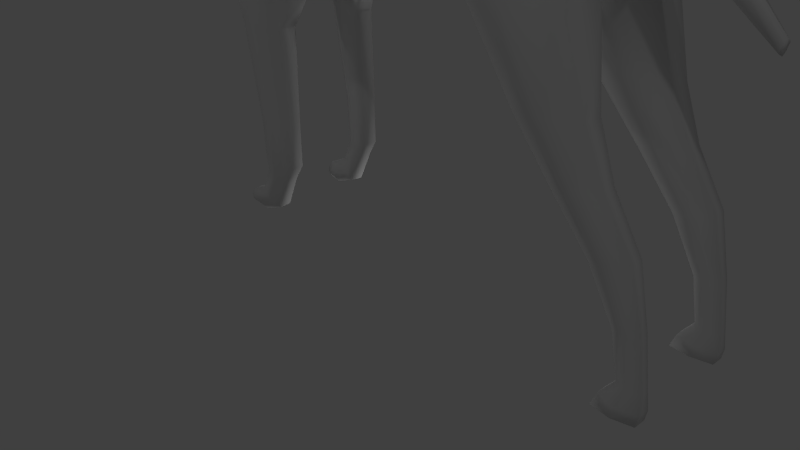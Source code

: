 # Source: dog.blend  (saved by Blender 2.70.0; exported with 4.5.12 LTS)
import bpy
from mathutils import Matrix  # noqa: F401  (used for matrix-valued properties, if any)

bpy.ops.wm.read_factory_settings(use_empty=True)
scene = bpy.context.scene
scene.name = 'Scene'

# ---- collections
col_collection_1 = bpy.data.collections.new('Collection 1'); scene.collection.children.link(col_collection_1)

# ---- materials (node trees are filled in below, after node groups)
mat_material = bpy.data.materials.new('Material')
mat_material.alpha_threshold = 0.0
mat_material.use_transparent_shadow = False
mat_material.roughness = 0.5
mat_material.specular_intensity = 0.0
mat_material.line_color = (0.0, 0.0, 0.0, 1.0)

# ---- material node trees

# ---- world
world_world = bpy.data.worlds.new('World'); scene.world = world_world
world_world.color = (0.05088, 0.05088, 0.05088)
world_world.use_sun_shadow = False
world_world.sun_shadow_jitter_overblur = 0.0
world_world.cycles.sampling_method = 'MANUAL'
world_world.cycles.sample_map_resolution = 256

# ---- cameras
cam_camera = bpy.data.cameras.new('Camera')
cam_camera.clip_end = 100.0
cam_camera.lens = 35.0
cam_camera.sensor_width = 32.0
cam_camera.sensor_height = 18.0
cam_camera.ortho_scale = 7.314
cam_camera.dof.focus_distance = 0.0
cam_camera.dof.aperture_fstop = 128.0

# ---- lights
light_lamp_003 = bpy.data.lights.new('Lamp.003', 'POINT')
light_lamp_003.transmission_factor = 0.0
light_lamp_003.cutoff_distance = 30.0
light_lamp_003.energy = 100.0
light_lamp_003.shadow_buffer_clip_start = 1.001
light_lamp_003.shadow_soft_size = 0.1
light_lamp_003.shadow_maximum_resolution = 0.006
light_lamp_003.use_absolute_resolution = True
light_lamp_003.cycles.use_multiple_importance_sampling = False
light_lamp_002 = bpy.data.lights.new('Lamp.002', 'POINT')
light_lamp_002.transmission_factor = 0.0
light_lamp_002.cutoff_distance = 30.0
light_lamp_002.energy = 100.0
light_lamp_002.shadow_buffer_clip_start = 1.001
light_lamp_002.shadow_soft_size = 0.1
light_lamp_002.shadow_maximum_resolution = 0.006
light_lamp_002.use_absolute_resolution = True
light_lamp_002.cycles.use_multiple_importance_sampling = False
light_lamp_001 = bpy.data.lights.new('Lamp.001', 'POINT')
light_lamp_001.transmission_factor = 0.0
light_lamp_001.cutoff_distance = 30.0
light_lamp_001.energy = 100.0
light_lamp_001.shadow_buffer_clip_start = 1.001
light_lamp_001.shadow_soft_size = 0.1
light_lamp_001.shadow_maximum_resolution = 0.006
light_lamp_001.use_absolute_resolution = True
light_lamp_001.cycles.use_multiple_importance_sampling = False
light_lamp = bpy.data.lights.new('Lamp', 'POINT')
light_lamp.transmission_factor = 0.0
light_lamp.cutoff_distance = 30.0
light_lamp.energy = 100.0
light_lamp.shadow_buffer_clip_start = 1.001
light_lamp.shadow_soft_size = 0.1
light_lamp.shadow_maximum_resolution = 0.006
light_lamp.use_absolute_resolution = True
light_lamp.cycles.use_multiple_importance_sampling = False

# ---- meshes
me_cube_001 = bpy.data.meshes.new('Cube.001')
me_cube_001.from_pydata([(-0.7759, -0.411, -0.9234), (0.4376, -0.399, -0.6373), (-0.6867, -0.4029, 0.9396), (0.584, -0.3666, 0.989), (-2.512, -0.4898, -1.004), (-1.763, -0.4373, 1.363), (-2.842, -0.3249, -0.1395), (-1.935, -0.3711, 1.589), (0.958, -0.4386, -0.7283), (0.9577, -0.3617, 0.9798), (2.335, -0.4128, -0.5593), (1.891, -0.3209, 0.6986), (-3.081, -0.2866, 1.323), (-2.12, -0.2137, 2.3), (-3.353, -0.2157, 1.59), (-2.346, -0.1818, 2.81), (-4.146, -0.1228, 1.915), (-2.964, -0.118, 3.252), (-0.7424, -0.6739, 0.3258), (0.5215, -0.6612, 0.4854), (-2.133, -0.7234, 0.4699), (-2.351, -0.529, 0.831), (0.9269, -0.7081, 0.4796), (2.219, -0.5704, 0.3002), (-2.553, -0.3698, 1.853), (-2.77, -0.4375, 2.238), (-3.492, -0.2355, 2.721), (-1.498, -0.4321, -1.121), (-1.192, -0.4642, 1.072), (-1.354, -0.761, 0.3274), (-3.957, -0.1578, 1.674), (-2.794, -0.2508, 3.197), (-3.268, -0.3975, 2.558), (1.128, -0.7533, -0.7452), (2.316, -0.8638, -0.746), (1.054, -0.8085, 0.2216), (2.196, -0.7917, 0.07265), (2.243, -0.602, -2.276), (2.766, -0.602, -2.129), (2.243, -0.7713, -2.276), (2.766, -0.7713, -2.129), (2.537, -0.8065, -1.579), (1.775, -0.781, -1.673), (2.537, -0.5571, -1.579), (1.758, -0.5585, -1.673), (2.675, -0.6155, -2.817), (3.111, -0.6155, -2.685), (2.675, -0.7579, -2.817), (3.111, -0.7579, -2.685), (3.064, -0.6384, -3.904), (3.345, -0.6384, -3.927), (3.064, -0.7349, -3.904), (3.345, -0.7349, -3.927), (3.265, -0.6361, -3.35), (3.265, -0.7372, -3.35), (2.974, -0.7372, -3.395), (2.974, -0.6361, -3.395), (2.903, -0.6155, -4.106), (3.359, -0.6155, -4.129), (2.903, -0.761, -4.106), (3.359, -0.761, -4.129), (2.842, -0.612, -4.265), (3.334, -0.612, -4.257), (2.842, -0.7651, -4.265), (3.334, -0.7651, -4.257), (-2.366, -0.8584, -1.051), (-2.086, -0.8641, 0.2291), (-1.673, -0.745, -1.121), (-1.518, -0.8455, 0.1093), (-2.33, -0.5615, -1.549), (-1.77, -0.4673, -1.564), (-2.293, -0.8158, -1.547), (-1.777, -0.7136, -1.562), (-2.152, -0.5815, -2.733), (-1.756, -0.5026, -2.755), (-2.136, -0.7791, -2.732), (-1.74, -0.7002, -2.754), (-2.135, -0.5872, -3.186), (-1.752, -0.508, -3.294), (-2.119, -0.7774, -3.188), (-1.737, -0.6982, -3.296), (-2.143, -0.5955, -3.373), (-1.859, -0.5331, -3.493), (-2.131, -0.7492, -3.376), (-1.847, -0.6869, -3.496), (-2.273, -0.5949, -3.664), (-2.05, -0.5297, -3.9), (-2.262, -0.7526, -3.672), (-2.04, -0.6874, -3.907), (-2.55, -0.6, -3.783), (-2.361, -0.5411, -4.013), (-2.542, -0.7413, -3.791), (-2.352, -0.6824, -4.021), (-2.665, -0.6177, -3.918), (-2.593, -0.5954, -4.005), (-2.661, -0.687, -3.922), (-2.59, -0.6647, -4.008), (1.681, -0.3039, -0.8175), (1.442, -0.3568, 0.8376), (1.579, -0.7335, 0.4334), (1.702, -0.932, -0.7456), (1.626, -0.8317, 0.1484), (2.504, -0.5275, -2.202), (2.504, -0.8297, -2.202), (2.147, -0.8743, -1.626), (2.147, -0.444, -1.626), (2.893, -0.5526, -2.751), (2.893, -0.8142, -2.751), (3.204, -0.5866, -3.916), (3.204, -0.7834, -3.916), (3.119, -0.7841, -3.372), (3.119, -0.5827, -3.372), (3.131, -0.5523, -4.118), (3.131, -0.8302, -4.118), (3.086, -0.5837, -4.269), (3.086, -0.802, -4.269), (-2.04, -0.33, -1.199), (-1.744, -0.8161, 0.4596), (-1.492, -0.454, 1.219), (-2.021, -0.8974, -1.086), (-1.8, -0.9077, 0.1829), (-2.053, -0.399, -1.557), (-2.032, -0.8514, -1.554), (-1.956, -0.4607, -2.745), (-1.935, -0.8159, -2.743), (-1.946, -0.4798, -3.24), (-1.925, -0.8153, -3.243), (-2.003, -0.5106, -3.433), (-1.987, -0.776, -3.437), (-2.163, -0.505, -3.78), (-2.149, -0.7784, -3.791), (-2.457, -0.5132, -3.897), (-2.445, -0.7702, -3.907), (-2.637, -0.5911, -3.965), (-2.633, -0.6923, -3.968), (-0.7075, -0.6485, 0.7213), (-1.901, -0.6812, 1.048), (-2.087, -0.5625, 1.31), (-2.279, -0.3648, 2.138), (-2.492, -0.4375, 2.613), (-3.083, -0.1903, 3.123), (0.5619, -0.6175, 0.8138), (0.9467, -0.6203, 0.8135), (2.029, -0.4713, 0.5659), (-1.247, -0.72, 0.8158), (-2.958, -0.4339, 2.996), (1.492, -0.6146, 0.692), (-1.588, -0.7188, 0.9303), (0.4794, -0.5776, 0.002518), (0.836, -0.6214, 0.01568), (2.374, -0.5038, -0.09847), (-0.7571, -0.5905, -0.2159), (-2.359, -0.6464, -0.137), (-2.574, -0.4538, 0.3911), (-2.788, -0.3538, 1.619), (-2.957, -0.3837, 1.987), (-3.683, -0.1923, 2.385), (-1.352, -0.6455, -0.2909), (-3.524, -0.3061, 2.218), (1.029, -0.7852, -0.1155), (2.259, -0.8367, -0.2153), (-2.209, -0.8686, -0.2701), (-1.57, -0.8074, -0.3787), (1.633, -0.8882, -0.1874), (-1.892, -0.9136, -0.3393), (-2.555, -0.2238, 2.967), (-3.692, -0.2377, 1.537), (-3.019, -0.4284, 2.39), (-2.724, -0.4397, 2.755), (-3.241, -0.3635, 2.102), (-3.113, -0.2909, 3.573), (-3.044, -0.3647, 3.569), (-3.136, -0.3109, 3.546), (-3.095, -0.4193, 3.511), (2.203, -0.2041, 0.5659), (2.282, -0.2412, 0.2746), (2.504, -0.1023, 0.4271), (2.421, -0.1253, 0.1369), (3.099, -0.1023, -0.1401), (3.036, -0.1195, -0.3571), (3.724, -0.05682, -0.8388), (3.701, -0.06313, -0.9186), (-0.7759, 0.411, -0.9234), (0.4376, 0.399, -0.6373), (-0.6867, 0.4029, 0.9396), (0.584, 0.3666, 0.989), (-2.512, 0.4898, -1.004), (-1.763, 0.4373, 1.363), (-2.842, 0.3249, -0.1395), (-1.935, 0.3711, 1.589), (0.958, 0.4386, -0.7283), (0.9577, 0.3617, 0.9798), (2.335, 0.4128, -0.5593), (1.891, 0.3209, 0.6986), (-3.081, 0.2866, 1.323), (-2.12, 0.2137, 2.3), (-3.353, 0.2157, 1.59), (-2.346, 0.1818, 2.81), (-4.176, 0.1228, 1.921), (-2.964, 0.118, 3.252), (-0.6322, 0.0, 1.009), (-0.7303, 0.0, -1.007), (0.5264, 0.0, 1.031), (0.5812, 0.0, -0.7829), (-1.73, 0.0, 1.428), (-2.529, 0.0, -1.01), (-1.912, 0.0, 1.663), (-2.871, 0.0, -0.1747), (0.9779, 0.0, 1.014), (0.8385, 0.0, -0.9199), (1.904, 0.0, 0.707), (2.265, 0.0, -0.5478), (-2.103, 0.0, 2.301), (-3.124, 0.0, 1.213), (-2.346, 0.0, 2.81), (-3.353, 0.0, 1.59), (-2.944, 0.0, 3.2), (-4.218, 5.433e-13, 1.945), (-0.7424, 0.6739, 0.3258), (0.5215, 0.6612, 0.4854), (-2.133, 0.7234, 0.4699), (-2.351, 0.529, 0.831), (0.9269, 0.7081, 0.4796), (2.219, 0.5704, 0.3002), (-2.553, 0.3698, 1.853), (-2.77, 0.4375, 2.238), (-3.492, 0.2355, 2.721), (2.302, 0.0, 0.1957), (-3.557, 0.0, 2.749), (-1.498, 0.4321, -1.121), (-1.192, 0.4642, 1.072), (-1.473, 0.0, -1.141), (-1.183, 0.0, 1.131), (-1.354, 0.761, 0.3274), (-3.957, 0.1616, 1.674), (-2.794, 0.2508, 3.197), (-3.988, 2.226e-12, 1.674), (-2.73, 0.0, 3.175), (-3.268, 0.3975, 2.558), (1.128, 0.7533, -0.7452), (2.316, 0.8638, -0.746), (1.054, 0.8085, 0.2216), (2.196, 0.7917, 0.07265), (2.243, 0.602, -2.276), (2.766, 0.602, -2.129), (2.243, 0.7713, -2.276), (2.766, 0.7713, -2.129), (2.537, 0.8065, -1.579), (1.775, 0.781, -1.673), (2.537, 0.5571, -1.579), (1.758, 0.5585, -1.673), (2.675, 0.6155, -2.817), (3.111, 0.6155, -2.685), (2.675, 0.7579, -2.817), (3.111, 0.7579, -2.685), (3.064, 0.6384, -3.904), (3.345, 0.6384, -3.927), (3.064, 0.7349, -3.904), (3.345, 0.7349, -3.927), (3.265, 0.6361, -3.35), (3.265, 0.7372, -3.35), (2.974, 0.7372, -3.395), (2.974, 0.6361, -3.395), (2.903, 0.6155, -4.106), (3.359, 0.6155, -4.129), (2.903, 0.761, -4.106), (3.359, 0.761, -4.129), (2.842, 0.612, -4.265), (3.334, 0.612, -4.257), (2.842, 0.7651, -4.265), (3.334, 0.7651, -4.257), (-2.366, 0.8584, -1.051), (-2.086, 0.8641, 0.2291), (-1.673, 0.745, -1.121), (-1.518, 0.8455, 0.1093), (-2.33, 0.5615, -1.549), (-1.77, 0.4673, -1.564), (-2.293, 0.8158, -1.547), (-1.777, 0.7136, -1.562), (-2.152, 0.5815, -2.733), (-1.756, 0.5026, -2.755), (-2.136, 0.7791, -2.732), (-1.74, 0.7002, -2.754), (-2.135, 0.5872, -3.186), (-1.752, 0.508, -3.294), (-2.119, 0.7774, -3.188), (-1.737, 0.6982, -3.296), (-2.143, 0.5955, -3.373), (-1.859, 0.5331, -3.493), (-2.131, 0.7492, -3.376), (-1.847, 0.6869, -3.496), (-2.273, 0.5949, -3.664), (-2.05, 0.5297, -3.9), (-2.262, 0.7526, -3.672), (-2.04, 0.6874, -3.907), (-2.55, 0.6, -3.783), (-2.361, 0.5411, -4.013), (-2.542, 0.7413, -3.791), (-2.352, 0.6824, -4.021), (-2.665, 0.6177, -3.918), (-2.593, 0.5954, -4.005), (-2.661, 0.687, -3.922), (-2.59, 0.6647, -4.008), (1.681, 0.3039, -0.8175), (1.442, 0.3568, 0.8376), (1.437, 0.0, 0.876), (1.579, 0.7335, 0.4334), (1.702, 0.932, -0.7456), (1.626, 0.8317, 0.1484), (2.504, 0.5275, -2.202), (2.504, 0.8297, -2.202), (2.147, 0.8743, -1.626), (2.147, 0.444, -1.626), (1.588, 0.0, -0.7333), (2.893, 0.5526, -2.751), (2.893, 0.8142, -2.751), (3.204, 0.5866, -3.916), (3.204, 0.7834, -3.916), (3.119, 0.7841, -3.372), (3.119, 0.5827, -3.372), (3.131, 0.5523, -4.118), (3.131, 0.8302, -4.118), (3.086, 0.5837, -4.269), (3.086, 0.802, -4.269), (-2.04, 0.33, -1.199), (-2.045, 0.0, -1.165), (-1.476, 0.0, 1.282), (-1.744, 0.8161, 0.4596), (-1.492, 0.454, 1.219), (-2.021, 0.8974, -1.086), (-1.8, 0.9077, 0.1829), (-2.053, 0.399, -1.557), (-2.032, 0.8514, -1.554), (-1.956, 0.4607, -2.745), (-1.935, 0.8159, -2.743), (-1.946, 0.4798, -3.24), (-1.925, 0.8153, -3.243), (-2.003, 0.5106, -3.433), (-1.987, 0.776, -3.437), (-2.163, 0.505, -3.78), (-2.149, 0.7784, -3.791), (-2.457, 0.5132, -3.897), (-2.445, 0.7702, -3.907), (-2.637, 0.5911, -3.965), (-2.633, 0.6923, -3.968), (-0.7075, 0.6485, 0.7213), (-1.901, 0.6812, 1.048), (-2.087, 0.5625, 1.31), (-2.279, 0.3648, 2.138), (-2.492, 0.4375, 2.613), (-3.083, 0.1903, 3.123), (0.5619, 0.6175, 0.8138), (0.9467, 0.6203, 0.8135), (2.029, 0.4713, 0.5659), (2.229, 0.0, 0.5669), (-3.112, 0.0, 3.091), (-1.247, 0.72, 0.8158), (-2.958, 0.4339, 2.996), (1.492, 0.6146, 0.692), (-1.588, 0.7188, 0.9303), (0.4794, 0.5776, 0.002518), (0.836, 0.6214, 0.01568), (2.374, 0.5038, -0.09847), (2.393, 0.0, -0.07806), (-3.717, 0.0, 2.415), (-0.7571, 0.5905, -0.2159), (-2.359, 0.6464, -0.137), (-2.574, 0.4538, 0.3911), (-2.788, 0.3538, 1.619), (-2.957, 0.3837, 1.987), (-3.683, 0.1923, 2.391), (-1.352, 0.6455, -0.2909), (-3.524, 0.3098, 2.218), (1.029, 0.7852, -0.1155), (2.259, 0.8367, -0.2153), (-2.209, 0.8686, -0.2701), (-1.57, 0.8074, -0.3787), (1.633, 0.8882, -0.1874), (-1.892, 0.9136, -0.3393), (-2.555, 0.2238, 2.967), (-3.692, 0.2377, 1.537), (-3.692, 0.0, 1.537), (-2.532, 0.0, 3.008), (-3.006, 0.4267, 2.403), (-2.724, 0.4397, 2.755), (-3.241, 0.3635, 2.102), (-3.113, 0.2909, 3.573), (-3.044, 0.3647, 3.569), (-3.136, 0.3109, 3.546), (-3.095, 0.4193, 3.511), (2.203, 0.2041, 0.5659), (2.282, 0.2412, 0.2746), (2.433, 0.0, 0.1014), (2.516, 0.0, 0.46), (2.504, 0.1023, 0.4271), (2.421, 0.1253, 0.1369), (3.045, 0.0, -0.398), (3.107, 0.0, -0.1212), (3.099, 0.1023, -0.1401), (3.036, 0.1195, -0.3571), (3.705, 0.0, -0.9503), (3.727, 0.0, -0.8052), (3.724, 0.05682, -0.8388), (3.701, 0.06313, -0.9186)], [], [(325, 116, 4, 205), (148, 151, 0, 1), (205, 4, 6, 207), (147, 118, 5, 136), (207, 6, 12, 213), (136, 5, 7, 137), (148, 1, 8, 149), (202, 3, 9, 208), (363, 150, 10, 211), (99, 22, 35, 101), (305, 98, 11, 210), (213, 12, 14, 215), (137, 7, 13, 138), (236, 30, 16, 217), (138, 13, 15, 139), (140, 145, 173, 172), (1, 203, 209, 8), (0, 201, 203, 1), (3, 202, 200, 2), (118, 326, 204, 5), (5, 204, 206, 7), (104, 42, 39, 103), (7, 206, 212, 13), (13, 212, 214, 15), (156, 364, 217, 16), (31, 237, 216, 17), (141, 135, 18, 19), (157, 29, 68, 162), (152, 20, 21, 153), (141, 19, 22, 142), (174, 143, 23, 175), (146, 99, 23, 143), (153, 21, 24, 154), (154, 24, 25, 155), (158, 32, 26, 156), (140, 355, 228, 26), (201, 0, 27, 231), (135, 2, 28, 144), (2, 200, 232, 28), (151, 18, 29, 157), (381, 166, 30, 236), (168, 165, 31, 145), (165, 382, 237, 31), (169, 167, 32, 158), (163, 100, 34, 160), (10, 34, 41, 43), (150, 23, 36, 160), (149, 8, 33, 159), (38, 40, 48, 46), (97, 10, 43, 105), (100, 33, 42, 104), (33, 8, 44, 42), (105, 43, 38, 102), (97, 8, 209, 313), (42, 44, 37, 39), (43, 41, 40, 38), (53, 54, 52, 50), (39, 37, 45, 47), (103, 39, 47, 107), (102, 38, 46, 106), (50, 52, 60, 58), (55, 56, 49, 51), (110, 55, 51, 109), (111, 53, 50, 108), (46, 48, 54, 53), (47, 45, 56, 55), (107, 47, 55, 110), (106, 46, 53, 111), (58, 60, 64, 62), (51, 49, 57, 59), (109, 51, 59, 113), (108, 50, 58, 112), (114, 62, 64, 115), (59, 57, 61, 63), (113, 59, 63, 115), (112, 58, 62, 114), (164, 120, 66, 161), (117, 20, 66, 120), (152, 4, 65, 161), (65, 4, 69, 71), (71, 69, 73, 75), (27, 67, 72, 70), (119, 65, 71, 122), (116, 27, 70, 121), (75, 73, 77, 79), (70, 72, 76, 74), (122, 71, 75, 124), (121, 70, 74, 123), (79, 77, 81, 83), (74, 76, 80, 78), (124, 75, 79, 126), (123, 74, 78, 125), (83, 81, 85, 87), (78, 80, 84, 82), (126, 79, 83, 128), (125, 78, 82, 127), (87, 85, 89, 91), (82, 84, 88, 86), (128, 83, 87, 130), (127, 82, 86, 129), (91, 89, 93, 95), (86, 88, 92, 90), (130, 87, 91, 132), (129, 86, 90, 131), (133, 94, 96, 134), (90, 92, 96, 94), (132, 91, 95, 134), (131, 90, 94, 133), (23, 99, 101, 36), (208, 9, 98, 305), (41, 104, 103, 40), (142, 22, 99, 146), (159, 33, 100, 163), (8, 97, 105, 44), (34, 100, 104, 41), (44, 105, 102, 37), (10, 97, 313, 211), (40, 103, 107, 48), (37, 102, 106, 45), (54, 110, 109, 52), (56, 111, 108, 49), (48, 107, 110, 54), (45, 106, 111, 56), (52, 109, 113, 60), (49, 108, 112, 57), (61, 114, 115, 63), (60, 113, 115, 64), (57, 112, 114, 61), (231, 27, 116, 325), (144, 28, 118, 147), (28, 232, 326, 118), (162, 68, 120, 164), (29, 117, 120, 68), (67, 119, 122, 72), (4, 116, 121, 69), (72, 122, 124, 76), (69, 121, 123, 73), (76, 124, 126, 80), (73, 123, 125, 77), (80, 126, 128, 84), (77, 125, 127, 81), (84, 128, 130, 88), (81, 127, 129, 85), (88, 130, 132, 92), (85, 129, 131, 89), (93, 133, 134, 95), (92, 132, 134, 96), (89, 131, 133, 93), (117, 147, 136, 20), (20, 136, 137, 21), (21, 137, 138, 24), (24, 138, 139, 25), (32, 145, 140, 26), (3, 2, 135, 141), (3, 141, 142, 9), (210, 11, 143, 174, 354), (98, 146, 143, 11), (17, 216, 355, 140), (18, 135, 144, 29), (167, 168, 145, 32), (9, 142, 146, 98), (29, 144, 147, 117), (19, 18, 151, 148), (19, 148, 149, 22), (227, 175, 23, 150, 363), (26, 228, 364, 156), (27, 157, 162, 67), (4, 152, 153, 6), (6, 153, 154, 12), (12, 154, 155, 14), (30, 158, 156, 16), (0, 151, 157, 27), (166, 169, 158, 30), (101, 163, 160, 36), (10, 150, 160, 34), (22, 149, 159, 35), (119, 164, 161, 65), (20, 152, 161, 66), (35, 159, 163, 101), (67, 162, 164, 119), (215, 14, 166, 381), (139, 15, 165, 168), (15, 214, 382, 165), (155, 25, 167, 169), (25, 139, 168, 167), (14, 155, 169, 166), (173, 171, 170, 172), (145, 31, 171, 173), (31, 17, 170, 171), (17, 140, 172, 170), (174, 175, 177, 176), (176, 177, 179, 178), (354, 174, 176, 393), (175, 227, 392, 177), (178, 179, 181, 180), (393, 176, 178, 397), (177, 392, 396, 179), (401, 180, 181, 400), (397, 178, 180, 401), (179, 396, 400, 181), (325, 205, 186, 324), (360, 183, 182, 365), (205, 207, 188, 186), (359, 346, 187, 328), (207, 213, 194, 188), (346, 347, 189, 187), (360, 361, 190, 183), (202, 208, 191, 185), (363, 211, 192, 362), (306, 308, 241, 222), (305, 210, 193, 304), (213, 215, 196, 194), (347, 348, 195, 189), (236, 217, 198, 234), (348, 349, 197, 195), (350, 388, 389, 357), (183, 190, 209, 203), (182, 183, 203, 201), (185, 184, 200, 202), (328, 187, 204, 326), (187, 189, 206, 204), (311, 310, 245, 248), (189, 195, 212, 206), (195, 197, 214, 212), (370, 198, 217, 364), (235, 199, 216, 237), (351, 219, 218, 345), (371, 376, 274, 233), (366, 367, 221, 220), (351, 352, 222, 219), (390, 391, 223, 353), (358, 353, 223, 306), (367, 368, 224, 221), (368, 369, 225, 224), (372, 370, 226, 238), (350, 226, 228, 355), (201, 231, 229, 182), (345, 356, 230, 184), (184, 230, 232, 200), (365, 371, 233, 218), (381, 236, 234, 380), (384, 357, 235, 379), (379, 235, 237, 382), (385, 372, 238, 383), (377, 374, 240, 307), (192, 249, 247, 240), (362, 374, 242, 223), (361, 373, 239, 190), (244, 252, 254, 246), (303, 312, 249, 192), (307, 311, 248, 239), (239, 248, 250, 190), (312, 309, 244, 249), (303, 313, 209, 190), (248, 245, 243, 250), (249, 244, 246, 247), (259, 256, 258, 260), (245, 253, 251, 243), (310, 315, 253, 245), (309, 314, 252, 244), (256, 264, 266, 258), (261, 257, 255, 262), (318, 317, 257, 261), (319, 316, 256, 259), (252, 259, 260, 254), (253, 261, 262, 251), (315, 318, 261, 253), (314, 319, 259, 252), (264, 268, 270, 266), (257, 265, 263, 255), (317, 321, 265, 257), (316, 320, 264, 256), (322, 323, 270, 268), (265, 269, 267, 263), (321, 323, 269, 265), (320, 322, 268, 264), (378, 375, 272, 330), (327, 330, 272, 220), (366, 375, 271, 186), (271, 277, 275, 186), (277, 281, 279, 275), (229, 276, 278, 273), (329, 332, 277, 271), (324, 331, 276, 229), (281, 285, 283, 279), (276, 280, 282, 278), (332, 334, 281, 277), (331, 333, 280, 276), (285, 289, 287, 283), (280, 284, 286, 282), (334, 336, 285, 281), (333, 335, 284, 280), (289, 293, 291, 287), (284, 288, 290, 286), (336, 338, 289, 285), (335, 337, 288, 284), (293, 297, 295, 291), (288, 292, 294, 290), (338, 340, 293, 289), (337, 339, 292, 288), (297, 301, 299, 295), (292, 296, 298, 294), (340, 342, 297, 293), (339, 341, 296, 292), (343, 344, 302, 300), (296, 300, 302, 298), (342, 344, 301, 297), (341, 343, 300, 296), (223, 242, 308, 306), (208, 305, 304, 191), (247, 246, 310, 311), (352, 358, 306, 222), (373, 377, 307, 239), (190, 250, 312, 303), (240, 247, 311, 307), (250, 243, 309, 312), (192, 211, 313, 303), (246, 254, 315, 310), (243, 251, 314, 309), (260, 258, 317, 318), (262, 255, 316, 319), (254, 260, 318, 315), (251, 262, 319, 314), (258, 266, 321, 317), (255, 263, 320, 316), (267, 269, 323, 322), (266, 270, 323, 321), (263, 267, 322, 320), (231, 325, 324, 229), (356, 359, 328, 230), (230, 328, 326, 232), (376, 378, 330, 274), (233, 274, 330, 327), (273, 278, 332, 329), (186, 275, 331, 324), (278, 282, 334, 332), (275, 279, 333, 331), (282, 286, 336, 334), (279, 283, 335, 333), (286, 290, 338, 336), (283, 287, 337, 335), (290, 294, 340, 338), (287, 291, 339, 337), (294, 298, 342, 340), (291, 295, 341, 339), (299, 301, 344, 343), (298, 302, 344, 342), (295, 299, 343, 341), (327, 220, 346, 359), (220, 221, 347, 346), (221, 224, 348, 347), (224, 225, 349, 348), (238, 226, 350, 357), (185, 351, 345, 184), (185, 191, 352, 351), (210, 354, 390, 353, 193), (304, 193, 353, 358), (199, 350, 355, 216), (218, 233, 356, 345), (383, 238, 357, 384), (191, 304, 358, 352), (233, 327, 359, 356), (219, 360, 365, 218), (219, 222, 361, 360), (227, 363, 362, 223, 391), (226, 370, 364, 228), (229, 273, 376, 371), (186, 188, 367, 366), (188, 194, 368, 367), (194, 196, 369, 368), (234, 198, 370, 372), (182, 229, 371, 365), (380, 234, 372, 385), (308, 242, 374, 377), (192, 240, 374, 362), (222, 241, 373, 361), (329, 271, 375, 378), (220, 272, 375, 366), (241, 308, 377, 373), (273, 329, 378, 376), (215, 381, 380, 196), (349, 384, 379, 197), (197, 379, 382, 214), (369, 385, 383, 225), (225, 383, 384, 349), (196, 380, 385, 369), (389, 388, 386, 387), (357, 389, 387, 235), (235, 387, 386, 199), (199, 386, 388, 350), (390, 394, 395, 391), (394, 398, 399, 395), (354, 393, 394, 390), (391, 395, 392, 227), (398, 402, 403, 399), (393, 397, 398, 394), (395, 399, 396, 392), (401, 400, 403, 402), (397, 401, 402, 398), (399, 403, 400, 396)])
me_cube_001.polygons.foreach_set('use_smooth', [True] * 400)
_uv = me_cube_001.uv_layers.new(name='UVMap')
_uv.uv.foreach_set('vector', [0.4927, 0.5373, 0.4469, 0.5187, 0.4805, 0.4476, 0.5287, 0.483, 0.37, 0.2165, 0.5286, 0.2609, 0.5217, 0.3548, 0.3631, 0.3056, 0.01922, 0.5019, 0.08028, 0.4974, 0.06669, 0.615, 0.02682, 0.6164, 0.6545, 0.1299, 0.6485, 0.08022, 0.6853, 0.07012, 0.6948, 0.1209, 0.02682, 0.6164, 0.06669, 0.615, 0.08197, 0.8139, 0.04459, 0.7978, 0.2334, 0.7258, 0.2657, 0.7688, 0.2547, 0.8067, 0.2192, 0.769, 0.37, 0.2165, 0.3631, 0.3056, 0.2934, 0.3001, 0.3255, 0.2075, 0.3827, 0.02612, 0.3724, 0.07194, 0.3267, 0.0682, 0.3256, 0.02328, 0.07572, 0.07852, 0.1018, 0.1377, 0.04346, 0.1535, 0.01943, 0.1055, 0.9055, 0.7218, 0.8371, 0.7658, 0.8363, 0.7284, 0.8917, 0.6868, 0.2646, 0.02543, 0.2656, 0.07085, 0.2073, 0.07146, 0.2014, 0.03159, 0.04459, 0.7978, 0.08197, 0.8139, 0.0633, 0.8626, 0.02976, 0.8503, 0.2192, 0.769, 0.2547, 0.8067, 0.2523, 0.9102, 0.2213, 0.8914, 0.8543, 0.8896, 0.8188, 0.8879, 0.8182, 0.835, 0.8522, 0.8301, 0.2213, 0.8914, 0.2523, 0.9102, 0.2417, 0.982, 0.2026, 0.9587, 0.3191, 0.9015, 0.3512, 0.8663, 0.3711, 0.9439, 0.3598, 0.9529, 0.3631, 0.3056, 0.3606, 0.362, 0.299, 0.3556, 0.2934, 0.3001, 0.5217, 0.3548, 0.5009, 0.4053, 0.3606, 0.362, 0.3631, 0.3056, 0.3724, 0.07194, 0.3827, 0.02612, 0.5301, 0.03806, 0.5374, 0.0917, 0.6485, 0.08022, 0.6391, 0.02389, 0.6746, 0.01647, 0.6853, 0.07012, 0.2657, 0.7688, 0.3154, 0.7967, 0.3004, 0.8314, 0.2547, 0.8067, 0.8363, 0.467, 0.7914, 0.4865, 0.8001, 0.3897, 0.8346, 0.3792, 0.2547, 0.8067, 0.3004, 0.8314, 0.2798, 0.9158, 0.2523, 0.9102, 0.2523, 0.9102, 0.2798, 0.9158, 0.2646, 0.9869, 0.2417, 0.982, 0.7083, 0.8399, 0.7303, 0.7972, 0.8241, 0.801, 0.8182, 0.835, 0.5306, 0.8768, 0.4978, 0.8574, 0.526, 0.829, 0.5318, 0.8348, 0.3715, 0.1105, 0.5373, 0.1361, 0.5352, 0.1892, 0.372, 0.1528, 0.4835, 0.6859, 0.5179, 0.755, 0.4847, 0.7438, 0.4494, 0.6956, 0.1364, 0.5954, 0.1863, 0.661, 0.1657, 0.7178, 0.1192, 0.6704, 0.3715, 0.1105, 0.372, 0.1528, 0.3204, 0.1478, 0.3245, 0.1051, 0.1631, 0.06301, 0.1879, 0.09463, 0.1551, 0.1224, 0.1318, 0.08616, 0.2569, 0.1067, 0.2387, 0.1389, 0.1551, 0.1224, 0.1879, 0.09463, 0.1192, 0.6704, 0.1657, 0.7178, 0.1749, 0.862, 0.1348, 0.84, 0.1348, 0.84, 0.1749, 0.862, 0.1594, 0.9188, 0.1283, 0.8933, 0.7035, 0.8913, 0.647, 0.8862, 0.6558, 0.8326, 0.7083, 0.8399, 0.555, 0.8443, 0.5454, 0.8168, 0.6443, 0.7748, 0.6562, 0.8156, 0.5009, 0.4053, 0.5217, 0.3548, 0.6124, 0.3861, 0.5912, 0.4366, 0.5373, 0.1361, 0.5374, 0.0917, 0.6071, 0.08983, 0.6103, 0.1366, 0.5374, 0.0917, 0.5301, 0.03806, 0.5993, 0.03156, 0.6071, 0.08983, 0.5286, 0.2609, 0.5352, 0.1892, 0.6139, 0.1992, 0.6038, 0.2773, 0.847, 0.9381, 0.8067, 0.9269, 0.8188, 0.8879, 0.8543, 0.8896, 0.5637, 0.9261, 0.5098, 0.9128, 0.5306, 0.8768, 0.5749, 0.8889, 0.5098, 0.9128, 0.4804, 0.8934, 0.4978, 0.8574, 0.5306, 0.8768, 0.6912, 0.9333, 0.6341, 0.9355, 0.647, 0.8862, 0.7035, 0.8913, 0.8716, 0.6505, 0.8465, 0.5884, 0.9109, 0.5519, 0.934, 0.6115, 0.9724, 0.5563, 0.9109, 0.5519, 0.8826, 0.4457, 0.9133, 0.4369, 0.9791, 0.616, 0.9712, 0.6704, 0.9435, 0.6441, 0.934, 0.6115, 0.7932, 0.7249, 0.745, 0.641, 0.7857, 0.6244, 0.8129, 0.6954, 0.8909, 0.3652, 0.8695, 0.3684, 0.8666, 0.2852, 0.8842, 0.2837, 0.68, 0.5723, 0.6066, 0.5179, 0.6866, 0.42, 0.7235, 0.4544, 0.8465, 0.5884, 0.7857, 0.6244, 0.7914, 0.4865, 0.8363, 0.467, 0.7857, 0.6244, 0.745, 0.641, 0.7631, 0.486, 0.7914, 0.4865, 0.7235, 0.4544, 0.6866, 0.42, 0.716, 0.3536, 0.7468, 0.3708, 0.68, 0.5723, 0.745, 0.641, 0.7066, 0.6789, 0.6588, 0.6089, 0.7914, 0.4865, 0.7631, 0.486, 0.7784, 0.3877, 0.8001, 0.3897, 0.9133, 0.4369, 0.8826, 0.4457, 0.8695, 0.3684, 0.8909, 0.3652, 0.872, 0.1975, 0.8581, 0.1977, 0.8655, 0.1158, 0.8782, 0.1182, 0.8001, 0.3897, 0.7784, 0.3877, 0.7877, 0.2947, 0.8071, 0.2963, 0.8346, 0.3792, 0.8001, 0.3897, 0.8071, 0.2963, 0.8377, 0.2906, 0.7468, 0.3708, 0.716, 0.3536, 0.7297, 0.2739, 0.7582, 0.284, 0.8782, 0.1182, 0.8655, 0.1158, 0.8698, 0.09102, 0.8865, 0.09486, 0.8133, 0.2003, 0.7983, 0.1995, 0.8025, 0.1122, 0.8187, 0.1132, 0.8358, 0.1989, 0.8133, 0.2003, 0.8187, 0.1132, 0.8438, 0.1148, 0.7762, 0.1948, 0.7551, 0.1906, 0.7569, 0.112, 0.7775, 0.1123, 0.8842, 0.2837, 0.8666, 0.2852, 0.8581, 0.1977, 0.872, 0.1975, 0.8071, 0.2963, 0.7877, 0.2947, 0.7983, 0.1995, 0.8133, 0.2003, 0.8377, 0.2906, 0.8071, 0.2963, 0.8133, 0.2003, 0.8358, 0.1989, 0.7582, 0.284, 0.7297, 0.2739, 0.7551, 0.1906, 0.7762, 0.1948, 0.8865, 0.09486, 0.8698, 0.09102, 0.8717, 0.07589, 0.8901, 0.07925, 0.8187, 0.1132, 0.8025, 0.1122, 0.8032, 0.07417, 0.8189, 0.07406, 0.8438, 0.1148, 0.8187, 0.1132, 0.8189, 0.07406, 0.8431, 0.08445, 0.7775, 0.1123, 0.7569, 0.112, 0.7525, 0.08888, 0.7794, 0.08371, 0.9493, 0.9553, 0.9794, 0.9587, 0.9794, 0.9773, 0.9493, 0.9817, 0.8189, 0.07406, 0.8032, 0.07417, 0.803, 0.05578, 0.8197, 0.05578, 0.8431, 0.08445, 0.8189, 0.07406, 0.8197, 0.05578, 0.8446, 0.06612, 0.7794, 0.08371, 0.7525, 0.08888, 0.7519, 0.07404, 0.7784, 0.06556, 0.4171, 0.7224, 0.4599, 0.7688, 0.4349, 0.7916, 0.3893, 0.7517, 0.4848, 0.7951, 0.444, 0.8244, 0.4349, 0.7916, 0.4599, 0.7688, 0.3749, 0.786, 0.2846, 0.7199, 0.3198, 0.684, 0.3893, 0.7517, 0.3198, 0.684, 0.2846, 0.7199, 0.2532, 0.6508, 0.2822, 0.63, 0.2822, 0.63, 0.2532, 0.6508, 0.1481, 0.5211, 0.1689, 0.503, 0.4254, 0.595, 0.3888, 0.6208, 0.3415, 0.5709, 0.3682, 0.54, 0.3516, 0.6536, 0.3198, 0.684, 0.2822, 0.63, 0.3093, 0.6034, 0.4469, 0.5187, 0.4254, 0.595, 0.3682, 0.54, 0.3912, 0.4978, 0.1689, 0.503, 0.1481, 0.5211, 0.1068, 0.4738, 0.1269, 0.4571, 0.3682, 0.54, 0.3415, 0.5709, 0.2057, 0.457, 0.222, 0.4355, 0.3093, 0.6034, 0.2822, 0.63, 0.1689, 0.503, 0.187, 0.4813, 0.3912, 0.4978, 0.3682, 0.54, 0.222, 0.4355, 0.2382, 0.4139, 0.1269, 0.4571, 0.1068, 0.4738, 0.09077, 0.4526, 0.1079, 0.4367, 0.222, 0.4355, 0.2057, 0.457, 0.157, 0.4165, 0.1695, 0.4013, 0.187, 0.4813, 0.1689, 0.503, 0.1269, 0.4571, 0.1419, 0.4367, 0.2382, 0.4139, 0.222, 0.4355, 0.1695, 0.4013, 0.1831, 0.3825, 0.1079, 0.4367, 0.09077, 0.4526, 0.05658, 0.4205, 0.07138, 0.4023, 0.1695, 0.4013, 0.157, 0.4165, 0.1364, 0.4011, 0.1486, 0.385, 0.1419, 0.4367, 0.1269, 0.4571, 0.1079, 0.4367, 0.1225, 0.4194, 0.1831, 0.3825, 0.1695, 0.4013, 0.1486, 0.385, 0.1606, 0.3684, 0.07138, 0.4023, 0.05658, 0.4205, 0.01974, 0.3953, 0.03184, 0.3782, 0.1486, 0.385, 0.1364, 0.4011, 0.09816, 0.3684, 0.107, 0.356, 0.1225, 0.4194, 0.1079, 0.4367, 0.07138, 0.4023, 0.08544, 0.3839, 0.1606, 0.3684, 0.1486, 0.385, 0.107, 0.356, 0.1183, 0.342, 0.885, 0.901, 0.8856, 0.8737, 0.9196, 0.8781, 0.9193, 0.8914, 0.107, 0.356, 0.09816, 0.3684, 0.0654, 0.3446, 0.07936, 0.3282, 0.08544, 0.3839, 0.07138, 0.4023, 0.03184, 0.3782, 0.04736, 0.3634, 0.1183, 0.342, 0.107, 0.356, 0.07936, 0.3282, 0.09122, 0.3091, 0.9304, 0.8756, 0.941, 0.8763, 0.9408, 0.8898, 0.9288, 0.8924, 0.9868, 0.8685, 0.9868, 0.8961, 0.9408, 0.8898, 0.941, 0.8763, 0.9425, 0.9293, 0.9113, 0.9258, 0.9193, 0.8914, 0.9288, 0.8924, 0.9423, 0.8394, 0.9717, 0.8423, 0.941, 0.8763, 0.9304, 0.8756, 0.9712, 0.6704, 0.9055, 0.7218, 0.8917, 0.6868, 0.9435, 0.6441, 0.3256, 0.02328, 0.3267, 0.0682, 0.2656, 0.07085, 0.2646, 0.02543, 0.8826, 0.4457, 0.8363, 0.467, 0.8346, 0.3792, 0.8695, 0.3684, 0.3245, 0.1051, 0.3204, 0.1478, 0.2387, 0.1389, 0.2569, 0.1067, 0.8129, 0.6954, 0.7857, 0.6244, 0.8465, 0.5884, 0.8716, 0.6505, 0.745, 0.641, 0.68, 0.5723, 0.7235, 0.4544, 0.7631, 0.486, 0.9109, 0.5519, 0.8465, 0.5884, 0.8363, 0.467, 0.8826, 0.4457, 0.7631, 0.486, 0.7235, 0.4544, 0.7468, 0.3708, 0.7784, 0.3877, 0.6066, 0.5179, 0.68, 0.5723, 0.6588, 0.6089, 0.5894, 0.5617, 0.8695, 0.3684, 0.8346, 0.3792, 0.8377, 0.2906, 0.8666, 0.2852, 0.7784, 0.3877, 0.7468, 0.3708, 0.7582, 0.284, 0.7877, 0.2947, 0.8581, 0.1977, 0.8358, 0.1989, 0.8438, 0.1148, 0.8655, 0.1158, 0.7983, 0.1995, 0.7762, 0.1948, 0.7775, 0.1123, 0.8025, 0.1122, 0.8666, 0.2852, 0.8377, 0.2906, 0.8358, 0.1989, 0.8581, 0.1977, 0.7877, 0.2947, 0.7582, 0.284, 0.7762, 0.1948, 0.7983, 0.1995, 0.8655, 0.1158, 0.8438, 0.1148, 0.8431, 0.08445, 0.8698, 0.09102, 0.8025, 0.1122, 0.7775, 0.1123, 0.7794, 0.08371, 0.8032, 0.07417, 0.9196, 0.9587, 0.9493, 0.9553, 0.9493, 0.9817, 0.9196, 0.9773, 0.8698, 0.09102, 0.8431, 0.08445, 0.8446, 0.06612, 0.8717, 0.07589, 0.8032, 0.07417, 0.7794, 0.08371, 0.7784, 0.06556, 0.803, 0.05578, 0.4757, 0.607, 0.4254, 0.595, 0.4469, 0.5187, 0.4927, 0.5373, 0.6103, 0.1366, 0.6071, 0.08983, 0.6485, 0.08022, 0.6545, 0.1299, 0.6071, 0.08983, 0.5993, 0.03156, 0.6391, 0.02389, 0.6485, 0.08022, 0.4494, 0.6956, 0.4847, 0.7438, 0.4599, 0.7688, 0.4171, 0.7224, 0.5179, 0.755, 0.4848, 0.7951, 0.4599, 0.7688, 0.4847, 0.7438, 0.3888, 0.6208, 0.3516, 0.6536, 0.3093, 0.6034, 0.3415, 0.5709, 0.4805, 0.4476, 0.4469, 0.5187, 0.3912, 0.4978, 0.4065, 0.4542, 0.3415, 0.5709, 0.3093, 0.6034, 0.187, 0.4813, 0.2057, 0.457, 0.4065, 0.4542, 0.3912, 0.4978, 0.2382, 0.4139, 0.2554, 0.3874, 0.2057, 0.457, 0.187, 0.4813, 0.1419, 0.4367, 0.157, 0.4165, 0.2554, 0.3874, 0.2382, 0.4139, 0.1831, 0.3825, 0.2, 0.3581, 0.157, 0.4165, 0.1419, 0.4367, 0.1225, 0.4194, 0.1364, 0.4011, 0.2, 0.3581, 0.1831, 0.3825, 0.1606, 0.3684, 0.1743, 0.3478, 0.1364, 0.4011, 0.1225, 0.4194, 0.08544, 0.3839, 0.09816, 0.3684, 0.1743, 0.3478, 0.1606, 0.3684, 0.1183, 0.342, 0.1345, 0.3234, 0.09816, 0.3684, 0.08544, 0.3839, 0.04736, 0.3634, 0.0654, 0.3446, 0.1345, 0.3234, 0.1183, 0.342, 0.09122, 0.3091, 0.1061, 0.2888, 0.9196, 0.8781, 0.9304, 0.8756, 0.9288, 0.8924, 0.9193, 0.8914, 0.9744, 0.9211, 0.9425, 0.9293, 0.9288, 0.8924, 0.9408, 0.8898, 0.9079, 0.8456, 0.9423, 0.8394, 0.9304, 0.8756, 0.9196, 0.8781, 0.6644, 0.1913, 0.6545, 0.1299, 0.6948, 0.1209, 0.7135, 0.1954, 0.1863, 0.661, 0.2334, 0.7258, 0.2192, 0.769, 0.1657, 0.7178, 0.1657, 0.7178, 0.2192, 0.769, 0.2213, 0.8914, 0.1749, 0.862, 0.1749, 0.862, 0.2213, 0.8914, 0.2026, 0.9587, 0.1594, 0.9188, 0.6449, 0.8804, 0.5749, 0.8889, 0.555, 0.8443, 0.6562, 0.8156, 0.3724, 0.07194, 0.5374, 0.0917, 0.5373, 0.1361, 0.3715, 0.1105, 0.3724, 0.07194, 0.3715, 0.1105, 0.3245, 0.1051, 0.3267, 0.0682, 0.2014, 0.03159, 0.2073, 0.07146, 0.1879, 0.09463, 0.1631, 0.06301, 0.1567, 0.03754, 0.2656, 0.07085, 0.2569, 0.1067, 0.1879, 0.09463, 0.2073, 0.07146, 0.5318, 0.8348, 0.526, 0.829, 0.5454, 0.8168, 0.555, 0.8443, 0.5352, 0.1892, 0.5373, 0.1361, 0.6103, 0.1366, 0.6139, 0.1992, 0.633, 0.9369, 0.5637, 0.9261, 0.5749, 0.8889, 0.6449, 0.8804, 0.3267, 0.0682, 0.3245, 0.1051, 0.2569, 0.1067, 0.2656, 0.07085, 0.6139, 0.1992, 0.6103, 0.1366, 0.6545, 0.1299, 0.6644, 0.1913, 0.372, 0.1528, 0.5352, 0.1892, 0.5286, 0.2609, 0.37, 0.2165, 0.372, 0.1528, 0.37, 0.2165, 0.3255, 0.2075, 0.3204, 0.1478, 0.1091, 0.06268, 0.1318, 0.08616, 0.1551, 0.1224, 0.1018, 0.1377, 0.07572, 0.07852, 0.6562, 0.8156, 0.6778, 0.7757, 0.7285, 0.798, 0.7083, 0.8399, 0.4254, 0.595, 0.4835, 0.6859, 0.4494, 0.6956, 0.3888, 0.6208, 0.08028, 0.4974, 0.1364, 0.5954, 0.1192, 0.6704, 0.06669, 0.615, 0.06669, 0.615, 0.1192, 0.6704, 0.1348, 0.84, 0.08197, 0.8139, 0.08197, 0.8139, 0.1348, 0.84, 0.1283, 0.8933, 0.0633, 0.8626, 0.8188, 0.8879, 0.7147, 0.8716, 0.7083, 0.8399, 0.8182, 0.835, 0.5217, 0.3548, 0.5286, 0.2609, 0.6038, 0.2773, 0.6124, 0.3861, 0.8067, 0.9269, 0.7062, 0.937, 0.7147, 0.8716, 0.8188, 0.8879, 0.8917, 0.6868, 0.8716, 0.6505, 0.934, 0.6115, 0.9435, 0.6441, 0.9724, 0.5563, 0.9791, 0.616, 0.934, 0.6115, 0.9109, 0.5519, 0.8371, 0.7658, 0.7932, 0.7249, 0.8129, 0.6954, 0.8363, 0.7284, 0.3516, 0.6536, 0.4171, 0.7224, 0.3893, 0.7517, 0.3198, 0.684, 0.444, 0.8244, 0.3749, 0.786, 0.3893, 0.7517, 0.4349, 0.7916, 0.8363, 0.7284, 0.8129, 0.6954, 0.8716, 0.6505, 0.8917, 0.6868, 0.3888, 0.6208, 0.4494, 0.6956, 0.4171, 0.7224, 0.3516, 0.6536, 0.8231, 0.9908, 0.777, 0.9662, 0.8067, 0.9269, 0.847, 0.9381, 0.5547, 0.9659, 0.4993, 0.9526, 0.5098, 0.9128, 0.5637, 0.9261, 0.4993, 0.9526, 0.4702, 0.9489, 0.4757, 0.9033, 0.5098, 0.9128, 0.6854, 0.9797, 0.6319, 0.9768, 0.633, 0.9369, 0.7062, 0.937, 0.6319, 0.9768, 0.5547, 0.9659, 0.5637, 0.9261, 0.633, 0.9369, 0.777, 0.9662, 0.6854, 0.9797, 0.7062, 0.937, 0.8067, 0.9269, 0.07385, 0.03798, 0.08251, 0.01939, 0.1088, 0.0288, 0.1149, 0.03798, 0.3512, 0.8663, 0.3965, 0.8817, 0.378, 0.9459, 0.3711, 0.9439, 0.3965, 0.8817, 0.4262, 0.9021, 0.3862, 0.9513, 0.378, 0.9459, 0.4262, 0.9021, 0.4403, 0.9112, 0.3897, 0.9529, 0.3862, 0.9513, 0.9463, 0.112, 0.9683, 0.1385, 0.9699, 0.1664, 0.9352, 0.151, 0.9352, 0.151, 0.9699, 0.1664, 0.9584, 0.2609, 0.9364, 0.2486, 0.9232, 0.1148, 0.9463, 0.112, 0.9352, 0.151, 0.9225, 0.1501, 0.9683, 0.1385, 0.9905, 0.1573, 0.9842, 0.1744, 0.9699, 0.1664, 0.9364, 0.2486, 0.9584, 0.2609, 0.948, 0.361, 0.9396, 0.3561, 0.9225, 0.1501, 0.9352, 0.151, 0.9364, 0.2486, 0.9243, 0.2483, 0.9699, 0.1664, 0.9842, 0.1744, 0.9719, 0.2668, 0.9584, 0.2609, 0.05246, 0.05301, 0.03784, 0.04435, 0.03603, 0.02304, 0.05246, 0.01526, 0.9243, 0.2483, 0.9364, 0.2486, 0.9396, 0.3561, 0.9322, 0.354, 0.9584, 0.2609, 0.9719, 0.2668, 0.9552, 0.3649, 0.948, 0.361, 0.4927, 0.5373, 0.5287, 0.483, 0.4805, 0.4476, 0.4469, 0.5187, 0.37, 0.2165, 0.3631, 0.3056, 0.5217, 0.3548, 0.5286, 0.2609, 0.01922, 0.5019, 0.02682, 0.6164, 0.06669, 0.615, 0.08028, 0.4974, 0.6545, 0.1299, 0.6948, 0.1209, 0.6853, 0.07012, 0.6485, 0.08022, 0.02682, 0.6164, 0.04459, 0.7978, 0.08197, 0.8139, 0.06669, 0.615, 0.2334, 0.7258, 0.2192, 0.769, 0.2547, 0.8067, 0.2657, 0.7688, 0.37, 0.2165, 0.3255, 0.2075, 0.2934, 0.3001, 0.3631, 0.3056, 0.3827, 0.02612, 0.3256, 0.02328, 0.3267, 0.0682, 0.3724, 0.07194, 0.07572, 0.07852, 0.01943, 0.1055, 0.04346, 0.1535, 0.1018, 0.1377, 0.9055, 0.7218, 0.8917, 0.6868, 0.8363, 0.7284, 0.8371, 0.7658, 0.2646, 0.02543, 0.2014, 0.03159, 0.2073, 0.07146, 0.2656, 0.07085, 0.04459, 0.7978, 0.02976, 0.8503, 0.0633, 0.8626, 0.08197, 0.8139, 0.2192, 0.769, 0.2213, 0.8914, 0.2523, 0.9102, 0.2547, 0.8067, 0.8543, 0.8896, 0.8522, 0.8301, 0.8182, 0.835, 0.8188, 0.8879, 0.2213, 0.8914, 0.2026, 0.9587, 0.2417, 0.982, 0.2523, 0.9102, 0.3191, 0.9015, 0.3598, 0.9529, 0.3711, 0.9439, 0.3512, 0.8663, 0.3631, 0.3056, 0.2934, 0.3001, 0.299, 0.3556, 0.3606, 0.362, 0.5217, 0.3548, 0.3631, 0.3056, 0.3606, 0.362, 0.5009, 0.4053, 0.3724, 0.07194, 0.5374, 0.0917, 0.5301, 0.03806, 0.3827, 0.02612, 0.6485, 0.08022, 0.6853, 0.07012, 0.6746, 0.01647, 0.6391, 0.02389, 0.2657, 0.7688, 0.2547, 0.8067, 0.3004, 0.8314, 0.3154, 0.7967, 0.8363, 0.467, 0.8346, 0.3792, 0.8001, 0.3897, 0.7914, 0.4865, 0.2547, 0.8067, 0.2523, 0.9102, 0.2798, 0.9158, 0.3004, 0.8314, 0.2523, 0.9102, 0.2417, 0.982, 0.2646, 0.9869, 0.2798, 0.9158, 0.7083, 0.8399, 0.8182, 0.835, 0.8241, 0.801, 0.7149, 0.7948, 0.5306, 0.8768, 0.5318, 0.8348, 0.526, 0.829, 0.4978, 0.8574, 0.3715, 0.1105, 0.372, 0.1528, 0.5352, 0.1892, 0.5373, 0.1361, 0.4835, 0.6859, 0.4494, 0.6956, 0.4847, 0.7438, 0.5179, 0.755, 0.1364, 0.5954, 0.1192, 0.6704, 0.1657, 0.7178, 0.1863, 0.661, 0.3715, 0.1105, 0.3245, 0.1051, 0.3204, 0.1478, 0.372, 0.1528, 0.1631, 0.06301, 0.1318, 0.08616, 0.1551, 0.1224, 0.1879, 0.09463, 0.2569, 0.1067, 0.1879, 0.09463, 0.1551, 0.1224, 0.2387, 0.1389, 0.1192, 0.6704, 0.1348, 0.84, 0.1749, 0.862, 0.1657, 0.7178, 0.1348, 0.84, 0.1283, 0.8933, 0.1594, 0.9188, 0.1749, 0.862, 0.7147, 0.8716, 0.7083, 0.8399, 0.6576, 0.8175, 0.6357, 0.8703, 0.5535, 0.8409, 0.6576, 0.8175, 0.6443, 0.7748, 0.5454, 0.8168, 0.5009, 0.4053, 0.5912, 0.4366, 0.6124, 0.3861, 0.5217, 0.3548, 0.5373, 0.1361, 0.6103, 0.1366, 0.6071, 0.08983, 0.5374, 0.0917, 0.5374, 0.0917, 0.6071, 0.08983, 0.5993, 0.03156, 0.5301, 0.03806, 0.5286, 0.2609, 0.6038, 0.2773, 0.6139, 0.1992, 0.5352, 0.1892, 0.847, 0.9381, 0.8543, 0.8896, 0.8188, 0.8879, 0.8067, 0.9269, 0.5637, 0.9261, 0.5749, 0.8889, 0.5306, 0.8768, 0.5098, 0.9128, 0.5098, 0.9128, 0.5306, 0.8768, 0.4978, 0.8574, 0.4804, 0.8934, 0.7062, 0.937, 0.7147, 0.8716, 0.6357, 0.8703, 0.633, 0.9369, 0.8716, 0.6505, 0.934, 0.6115, 0.9109, 0.5519, 0.8465, 0.5884, 0.9724, 0.5563, 0.9133, 0.4369, 0.8826, 0.4457, 0.9109, 0.5519, 0.9791, 0.616, 0.934, 0.6115, 0.9435, 0.6441, 0.9712, 0.6704, 0.7932, 0.7249, 0.8129, 0.6954, 0.7857, 0.6244, 0.745, 0.641, 0.8909, 0.3652, 0.8842, 0.2837, 0.8666, 0.2852, 0.8695, 0.3684, 0.68, 0.5723, 0.7235, 0.4544, 0.6866, 0.42, 0.6066, 0.5179, 0.8465, 0.5884, 0.8363, 0.467, 0.7914, 0.4865, 0.7857, 0.6244, 0.7857, 0.6244, 0.7914, 0.4865, 0.7631, 0.486, 0.745, 0.641, 0.7235, 0.4544, 0.7468, 0.3708, 0.716, 0.3536, 0.6866, 0.42, 0.68, 0.5723, 0.6588, 0.6089, 0.7066, 0.6789, 0.745, 0.641, 0.7914, 0.4865, 0.8001, 0.3897, 0.7784, 0.3877, 0.7631, 0.486, 0.9133, 0.4369, 0.8909, 0.3652, 0.8695, 0.3684, 0.8826, 0.4457, 0.872, 0.1975, 0.8782, 0.1182, 0.8655, 0.1158, 0.8581, 0.1977, 0.8001, 0.3897, 0.8071, 0.2963, 0.7877, 0.2947, 0.7784, 0.3877, 0.8346, 0.3792, 0.8377, 0.2906, 0.8071, 0.2963, 0.8001, 0.3897, 0.7468, 0.3708, 0.7582, 0.284, 0.7297, 0.2739, 0.716, 0.3536, 0.8782, 0.1182, 0.8865, 0.09486, 0.8698, 0.09102, 0.8655, 0.1158, 0.8133, 0.2003, 0.8187, 0.1132, 0.8025, 0.1122, 0.7983, 0.1995, 0.8358, 0.1989, 0.8438, 0.1148, 0.8187, 0.1132, 0.8133, 0.2003, 0.7762, 0.1948, 0.7775, 0.1123, 0.7569, 0.112, 0.7551, 0.1906, 0.8842, 0.2837, 0.872, 0.1975, 0.8581, 0.1977, 0.8666, 0.2852, 0.8071, 0.2963, 0.8133, 0.2003, 0.7983, 0.1995, 0.7877, 0.2947, 0.8377, 0.2906, 0.8358, 0.1989, 0.8133, 0.2003, 0.8071, 0.2963, 0.7582, 0.284, 0.7762, 0.1948, 0.7551, 0.1906, 0.7297, 0.2739, 0.8865, 0.09486, 0.8901, 0.07925, 0.8717, 0.07589, 0.8698, 0.09102, 0.8187, 0.1132, 0.8189, 0.07406, 0.8032, 0.07417, 0.8025, 0.1122, 0.8438, 0.1148, 0.8431, 0.08445, 0.8189, 0.07406, 0.8187, 0.1132, 0.7775, 0.1123, 0.7794, 0.08371, 0.7525, 0.08888, 0.7569, 0.112, 0.9493, 0.9553, 0.9493, 0.9817, 0.9794, 0.9773, 0.9794, 0.9587, 0.8189, 0.07406, 0.8197, 0.05578, 0.803, 0.05578, 0.8032, 0.07417, 0.8431, 0.08445, 0.8446, 0.06612, 0.8197, 0.05578, 0.8189, 0.07406, 0.7794, 0.08371, 0.7784, 0.06556, 0.7519, 0.07404, 0.7525, 0.08888, 0.4171, 0.7224, 0.3893, 0.7517, 0.4349, 0.7916, 0.4599, 0.7688, 0.4848, 0.7951, 0.4599, 0.7688, 0.4349, 0.7916, 0.444, 0.8244, 0.3749, 0.786, 0.3893, 0.7517, 0.3198, 0.684, 0.2846, 0.7199, 0.3198, 0.684, 0.2822, 0.63, 0.2532, 0.6508, 0.2846, 0.7199, 0.2822, 0.63, 0.1689, 0.503, 0.1481, 0.5211, 0.2532, 0.6508, 0.4254, 0.595, 0.3682, 0.54, 0.3415, 0.5709, 0.3888, 0.6208, 0.3516, 0.6536, 0.3093, 0.6034, 0.2822, 0.63, 0.3198, 0.684, 0.4469, 0.5187, 0.3912, 0.4978, 0.3682, 0.54, 0.4254, 0.595, 0.1689, 0.503, 0.1269, 0.4571, 0.1068, 0.4738, 0.1481, 0.5211, 0.3682, 0.54, 0.222, 0.4355, 0.2057, 0.457, 0.3415, 0.5709, 0.3093, 0.6034, 0.187, 0.4813, 0.1689, 0.503, 0.2822, 0.63, 0.3912, 0.4978, 0.2382, 0.4139, 0.222, 0.4355, 0.3682, 0.54, 0.1269, 0.4571, 0.1079, 0.4367, 0.09077, 0.4526, 0.1068, 0.4738, 0.222, 0.4355, 0.1695, 0.4013, 0.157, 0.4165, 0.2057, 0.457, 0.187, 0.4813, 0.1419, 0.4367, 0.1269, 0.4571, 0.1689, 0.503, 0.2382, 0.4139, 0.1831, 0.3825, 0.1695, 0.4013, 0.222, 0.4355, 0.1079, 0.4367, 0.07138, 0.4023, 0.05658, 0.4205, 0.09077, 0.4526, 0.1695, 0.4013, 0.1486, 0.385, 0.1364, 0.4011, 0.157, 0.4165, 0.1419, 0.4367, 0.1225, 0.4194, 0.1079, 0.4367, 0.1269, 0.4571, 0.1831, 0.3825, 0.1606, 0.3684, 0.1486, 0.385, 0.1695, 0.4013, 0.07138, 0.4023, 0.03184, 0.3782, 0.01974, 0.3953, 0.05658, 0.4205, 0.1486, 0.385, 0.107, 0.356, 0.09816, 0.3684, 0.1364, 0.4011, 0.1225, 0.4194, 0.08544, 0.3839, 0.07138, 0.4023, 0.1079, 0.4367, 0.1606, 0.3684, 0.1183, 0.342, 0.107, 0.356, 0.1486, 0.385, 0.885, 0.901, 0.9193, 0.8914, 0.9196, 0.8781, 0.8856, 0.8737, 0.107, 0.356, 0.07936, 0.3282, 0.0654, 0.3446, 0.09816, 0.3684, 0.08544, 0.3839, 0.04736, 0.3634, 0.03184, 0.3782, 0.07138, 0.4023, 0.1183, 0.342, 0.09122, 0.3091, 0.07936, 0.3282, 0.107, 0.356, 0.9304, 0.8756, 0.9288, 0.8924, 0.9408, 0.8898, 0.941, 0.8763, 0.9868, 0.8685, 0.941, 0.8763, 0.9408, 0.8898, 0.9868, 0.8961, 0.9425, 0.9293, 0.9288, 0.8924, 0.9193, 0.8914, 0.9113, 0.9258, 0.9423, 0.8394, 0.9304, 0.8756, 0.941, 0.8763, 0.9717, 0.8423, 0.9712, 0.6704, 0.9435, 0.6441, 0.8917, 0.6868, 0.9055, 0.7218, 0.3256, 0.02328, 0.2646, 0.02543, 0.2656, 0.07085, 0.3267, 0.0682, 0.8826, 0.4457, 0.8695, 0.3684, 0.8346, 0.3792, 0.8363, 0.467, 0.3245, 0.1051, 0.2569, 0.1067, 0.2387, 0.1389, 0.3204, 0.1478, 0.8129, 0.6954, 0.8716, 0.6505, 0.8465, 0.5884, 0.7857, 0.6244, 0.745, 0.641, 0.7631, 0.486, 0.7235, 0.4544, 0.68, 0.5723, 0.9109, 0.5519, 0.8826, 0.4457, 0.8363, 0.467, 0.8465, 0.5884, 0.7631, 0.486, 0.7784, 0.3877, 0.7468, 0.3708, 0.7235, 0.4544, 0.6066, 0.5179, 0.5894, 0.5617, 0.6588, 0.6089, 0.68, 0.5723, 0.8695, 0.3684, 0.8666, 0.2852, 0.8377, 0.2906, 0.8346, 0.3792, 0.7784, 0.3877, 0.7877, 0.2947, 0.7582, 0.284, 0.7468, 0.3708, 0.8581, 0.1977, 0.8655, 0.1158, 0.8438, 0.1148, 0.8358, 0.1989, 0.7983, 0.1995, 0.8025, 0.1122, 0.7775, 0.1123, 0.7762, 0.1948, 0.8666, 0.2852, 0.8581, 0.1977, 0.8358, 0.1989, 0.8377, 0.2906, 0.7877, 0.2947, 0.7983, 0.1995, 0.7762, 0.1948, 0.7582, 0.284, 0.8655, 0.1158, 0.8698, 0.09102, 0.8431, 0.08445, 0.8438, 0.1148, 0.8025, 0.1122, 0.8032, 0.07417, 0.7794, 0.08371, 0.7775, 0.1123, 0.9196, 0.9587, 0.9196, 0.9773, 0.9493, 0.9817, 0.9493, 0.9553, 0.8698, 0.09102, 0.8717, 0.07589, 0.8446, 0.06612, 0.8431, 0.08445, 0.8032, 0.07417, 0.803, 0.05578, 0.7784, 0.06556, 0.7794, 0.08371, 0.4757, 0.607, 0.4927, 0.5373, 0.4469, 0.5187, 0.4254, 0.595, 0.6103, 0.1366, 0.6545, 0.1299, 0.6485, 0.08022, 0.6071, 0.08983, 0.6071, 0.08983, 0.6485, 0.08022, 0.6391, 0.02389, 0.5993, 0.03156, 0.4494, 0.6956, 0.4171, 0.7224, 0.4599, 0.7688, 0.4847, 0.7438, 0.5179, 0.755, 0.4847, 0.7438, 0.4599, 0.7688, 0.4848, 0.7951, 0.3888, 0.6208, 0.3415, 0.5709, 0.3093, 0.6034, 0.3516, 0.6536, 0.4805, 0.4476, 0.4065, 0.4542, 0.3912, 0.4978, 0.4469, 0.5187, 0.3415, 0.5709, 0.2057, 0.457, 0.187, 0.4813, 0.3093, 0.6034, 0.4065, 0.4542, 0.2554, 0.3874, 0.2382, 0.4139, 0.3912, 0.4978, 0.2057, 0.457, 0.157, 0.4165, 0.1419, 0.4367, 0.187, 0.4813, 0.2554, 0.3874, 0.2, 0.3581, 0.1831, 0.3825, 0.2382, 0.4139, 0.157, 0.4165, 0.1364, 0.4011, 0.1225, 0.4194, 0.1419, 0.4367, 0.2, 0.3581, 0.1743, 0.3478, 0.1606, 0.3684, 0.1831, 0.3825, 0.1364, 0.4011, 0.09816, 0.3684, 0.08544, 0.3839, 0.1225, 0.4194, 0.1743, 0.3478, 0.1345, 0.3234, 0.1183, 0.342, 0.1606, 0.3684, 0.09816, 0.3684, 0.0654, 0.3446, 0.04736, 0.3634, 0.08544, 0.3839, 0.1345, 0.3234, 0.1061, 0.2888, 0.09122, 0.3091, 0.1183, 0.342, 0.9196, 0.8781, 0.9193, 0.8914, 0.9288, 0.8924, 0.9304, 0.8756, 0.9744, 0.9211, 0.9408, 0.8898, 0.9288, 0.8924, 0.9425, 0.9293, 0.9079, 0.8456, 0.9196, 0.8781, 0.9304, 0.8756, 0.9423, 0.8394, 0.6644, 0.1913, 0.7135, 0.1954, 0.6948, 0.1209, 0.6545, 0.1299, 0.1863, 0.661, 0.1657, 0.7178, 0.2192, 0.769, 0.2334, 0.7258, 0.1657, 0.7178, 0.1749, 0.862, 0.2213, 0.8914, 0.2192, 0.769, 0.1749, 0.862, 0.1594, 0.9188, 0.2026, 0.9587, 0.2213, 0.8914, 0.6357, 0.8703, 0.6576, 0.8175, 0.5535, 0.8409, 0.5749, 0.8889, 0.3724, 0.07194, 0.3715, 0.1105, 0.5373, 0.1361, 0.5374, 0.0917, 0.3724, 0.07194, 0.3267, 0.0682, 0.3245, 0.1051, 0.3715, 0.1105, 0.2014, 0.03159, 0.1567, 0.03754, 0.1631, 0.06301, 0.1879, 0.09463, 0.2073, 0.07146, 0.2656, 0.07085, 0.2073, 0.07146, 0.1879, 0.09463, 0.2569, 0.1067, 0.5318, 0.8348, 0.5535, 0.8409, 0.5454, 0.8168, 0.526, 0.829, 0.5352, 0.1892, 0.6139, 0.1992, 0.6103, 0.1366, 0.5373, 0.1361, 0.633, 0.9369, 0.6357, 0.8703, 0.5749, 0.8889, 0.5637, 0.9261, 0.3267, 0.0682, 0.2656, 0.07085, 0.2569, 0.1067, 0.3245, 0.1051, 0.6139, 0.1992, 0.6644, 0.1913, 0.6545, 0.1299, 0.6103, 0.1366, 0.372, 0.1528, 0.37, 0.2165, 0.5286, 0.2609, 0.5352, 0.1892, 0.372, 0.1528, 0.3204, 0.1478, 0.3255, 0.2075, 0.37, 0.2165, 0.1091, 0.06268, 0.07572, 0.07852, 0.1018, 0.1377, 0.1551, 0.1224, 0.1318, 0.08616, 0.6576, 0.8175, 0.7083, 0.8399, 0.7285, 0.798, 0.6778, 0.7757, 0.4254, 0.595, 0.3888, 0.6208, 0.4494, 0.6956, 0.4835, 0.6859, 0.08028, 0.4974, 0.06669, 0.615, 0.1192, 0.6704, 0.1364, 0.5954, 0.06669, 0.615, 0.08197, 0.8139, 0.1348, 0.84, 0.1192, 0.6704, 0.08197, 0.8139, 0.0633, 0.8626, 0.1283, 0.8933, 0.1348, 0.84, 0.8188, 0.8879, 0.8182, 0.835, 0.7083, 0.8399, 0.7147, 0.8716, 0.5217, 0.3548, 0.6124, 0.3861, 0.6038, 0.2773, 0.5286, 0.2609, 0.8067, 0.9269, 0.8188, 0.8879, 0.7147, 0.8716, 0.7062, 0.937, 0.8917, 0.6868, 0.9435, 0.6441, 0.934, 0.6115, 0.8716, 0.6505, 0.9724, 0.5563, 0.9109, 0.5519, 0.934, 0.6115, 0.9791, 0.616, 0.8371, 0.7658, 0.8363, 0.7284, 0.8129, 0.6954, 0.7932, 0.7249, 0.3516, 0.6536, 0.3198, 0.684, 0.3893, 0.7517, 0.4171, 0.7224, 0.444, 0.8244, 0.4349, 0.7916, 0.3893, 0.7517, 0.3749, 0.786, 0.8363, 0.7284, 0.8917, 0.6868, 0.8716, 0.6505, 0.8129, 0.6954, 0.3888, 0.6208, 0.3516, 0.6536, 0.4171, 0.7224, 0.4494, 0.6956, 0.8231, 0.9908, 0.847, 0.9381, 0.8067, 0.9269, 0.777, 0.9662, 0.5547, 0.9659, 0.5637, 0.9261, 0.5098, 0.9128, 0.4993, 0.9526, 0.4993, 0.9526, 0.5098, 0.9128, 0.4757, 0.9033, 0.4702, 0.9489, 0.6854, 0.9797, 0.7062, 0.937, 0.633, 0.9369, 0.6319, 0.9768, 0.6319, 0.9768, 0.633, 0.9369, 0.5637, 0.9261, 0.5547, 0.9659, 0.777, 0.9662, 0.8067, 0.9269, 0.7062, 0.937, 0.6854, 0.9797, 0.07385, 0.03798, 0.1149, 0.03798, 0.1088, 0.0288, 0.08251, 0.01939, 0.3512, 0.8663, 0.3711, 0.9439, 0.378, 0.9459, 0.3965, 0.8817, 0.3965, 0.8817, 0.378, 0.9459, 0.3862, 0.9513, 0.4262, 0.9021, 0.4262, 0.9021, 0.3862, 0.9513, 0.3897, 0.9529, 0.4403, 0.9112, 0.9463, 0.112, 0.9352, 0.151, 0.9699, 0.1664, 0.9683, 0.1385, 0.9352, 0.151, 0.9364, 0.2486, 0.9584, 0.2609, 0.9699, 0.1664, 0.9232, 0.1148, 0.9225, 0.1501, 0.9352, 0.151, 0.9463, 0.112, 0.9683, 0.1385, 0.9699, 0.1664, 0.9842, 0.1744, 0.9905, 0.1573, 0.9364, 0.2486, 0.9396, 0.3561, 0.948, 0.361, 0.9584, 0.2609, 0.9225, 0.1501, 0.9243, 0.2483, 0.9364, 0.2486, 0.9352, 0.151, 0.9699, 0.1664, 0.9584, 0.2609, 0.9719, 0.2668, 0.9842, 0.1744, 0.05246, 0.05301, 0.05246, 0.01526, 0.03603, 0.02304, 0.03784, 0.04435, 0.9243, 0.2483, 0.9322, 0.354, 0.9396, 0.3561, 0.9364, 0.2486, 0.9584, 0.2609, 0.948, 0.361, 0.9552, 0.3649, 0.9719, 0.2668])
_uv.active_render = True
_uv = me_cube_001.uv_layers.new(name='UVMap.001')
_uv.uv.foreach_set('vector', [0.2623, 0.3815, 0.2598, 0.3996, 0.2042, 0.4163, 0.1803, 0.4021, 0.563, 0.541, 0.4147, 0.5148, 0.4124, 0.4297, 0.5579, 0.4641, 0.1803, 0.4021, 0.2042, 0.4163, 0.1647, 0.5241, 0.1414, 0.517, 0.3151, 0.6526, 0.3267, 0.6873, 0.2942, 0.7046, 0.2777, 0.6668, 0.1414, 0.517, 0.1647, 0.5241, 0.1418, 0.7212, 0.1213, 0.6999, 0.2777, 0.6668, 0.2942, 0.7046, 0.2736, 0.7318, 0.2553, 0.6983, 0.563, 0.541, 0.5579, 0.4641, 0.6203, 0.4531, 0.6057, 0.5425, 0.576, 0.6713, 0.5756, 0.6595, 0.6204, 0.6584, 0.6301, 0.6722, 0.8133, 0.5203, 0.7901, 0.5287, 0.7954, 0.4641, 0.7943, 0.4881, 0.6948, 0.5927, 0.6167, 0.5983, 0.632, 0.5673, 0.7004, 0.5584, 0.6903, 0.6584, 0.6784, 0.6413, 0.7323, 0.6246, 0.7366, 0.6407, 0.1213, 0.6999, 0.1418, 0.7212, 0.1005, 0.7272, 0.09831, 0.7099, 0.2553, 0.6983, 0.2736, 0.7318, 0.2514, 0.8173, 0.2324, 0.7978, 0.01973, 0.7305, 0.03557, 0.7388, 0.01066, 0.7683, -0.001384, 0.7708, 0.2324, 0.7978, 0.2514, 0.8173, 0.2182, 0.8776, 0.2069, 0.8549, 0.1339, 0.9009, 0.1609, 0.9006, 0.1319, 0.9754, 0.1247, 0.9775, 0.5579, 0.4641, 0.5751, 0.4466, 0.606, 0.4301, 0.6203, 0.4531, 0.4124, 0.4297, 0.4262, 0.4119, 0.5751, 0.4466, 0.5579, 0.4641, 0.5756, 0.6595, 0.576, 0.6713, 0.4371, 0.6688, 0.4232, 0.6537, 0.3267, 0.6873, 0.3391, 0.7054, 0.3076, 0.7278, 0.2942, 0.7046, 0.2942, 0.7046, 0.3076, 0.7278, 0.2899, 0.7542, 0.2736, 0.7318, 0.7629, 0.3452, 0.7182, 0.3395, 0.7743, 0.267, 0.8056, 0.2758, 0.2736, 0.7318, 0.2899, 0.7542, 0.2712, 0.8241, 0.2514, 0.8173, 0.2514, 0.8173, 0.2712, 0.8241, 0.2349, 0.8862, 0.2182, 0.8776, 0.06096, 0.8131, 0.0485, 0.8363, -0.001384, 0.7708, 0.01066, 0.7683, 0.1775, 0.9255, 0.1755, 0.9305, 0.1376, 0.9252, 0.1517, 0.9168, 0.5729, 0.6385, 0.4207, 0.6274, 0.4165, 0.5799, 0.5681, 0.599, 0.3433, 0.5058, 0.3432, 0.5801, 0.3235, 0.5539, 0.3173, 0.4953, 0.2226, 0.5244, 0.2498, 0.5973, 0.2236, 0.6407, 0.1968, 0.5879, 0.5729, 0.6385, 0.5681, 0.599, 0.6167, 0.5983, 0.6191, 0.6384, 0.7706, 0.6019, 0.7488, 0.6086, 0.7716, 0.5767, 0.7792, 0.5736, 0.6845, 0.6238, 0.6948, 0.5927, 0.7716, 0.5767, 0.7488, 0.6086, 0.1968, 0.5879, 0.2236, 0.6407, 0.1995, 0.7636, 0.1725, 0.7428, 0.1725, 0.7428, 0.1995, 0.7636, 0.1735, 0.8099, 0.151, 0.7797, 0.08713, 0.7897, 0.1162, 0.8439, 0.08388, 0.8581, 0.05987, 0.8068, 0.1339, 0.9009, 0.1201, 0.9083, 0.0742, 0.8711, 0.07755, 0.8545, 0.4262, 0.4119, 0.4124, 0.4297, 0.3258, 0.406, 0.332, 0.3873, 0.4207, 0.6274, 0.4232, 0.6537, 0.3626, 0.6697, 0.356, 0.6388, 0.4232, 0.6537, 0.4371, 0.6688, 0.3711, 0.6834, 0.3626, 0.6697, 0.4147, 0.5148, 0.4165, 0.5799, 0.3432, 0.5801, 0.3433, 0.5058, 0.06185, 0.7073, 0.06073, 0.7243, 0.03557, 0.7388, 0.01973, 0.7305, 0.182, 0.8747, 0.2021, 0.8992, 0.1775, 0.9255, 0.1609, 0.9006, 0.2021, 0.8992, 0.2146, 0.9189, 0.1755, 0.9305, 0.1775, 0.9255, 0.1177, 0.7854, 0.1521, 0.8258, 0.1162, 0.8439, 0.08713, 0.7897, 0.7012, 0.5181, 0.7096, 0.451, 0.7831, 0.4467, 0.7763, 0.5147, 0.7954, 0.4641, 0.7831, 0.4467, 0.8096, 0.3508, 0.8367, 0.3546, 0.7901, 0.5287, 0.7716, 0.5767, 0.7688, 0.5493, 0.7763, 0.5147, 0.6057, 0.5425, 0.6203, 0.4531, 0.6407, 0.4511, 0.6289, 0.5268, 0.8589, 0.2904, 0.837, 0.2847, 0.8783, 0.2178, 0.9117, 0.2206, 0.7034, 0.4356, 0.7954, 0.4641, 0.8367, 0.3546, 0.7629, 0.3452, 0.7096, 0.451, 0.6407, 0.4511, 0.7182, 0.3395, 0.7629, 0.3452, 0.6407, 0.4511, 0.6203, 0.4531, 0.7058, 0.3328, 0.7182, 0.3395, 0.7629, 0.3452, 0.8367, 0.3546, 0.8589, 0.2904, 0.8056, 0.2758, 0.7034, 0.4356, 0.6203, 0.4531, 0.606, 0.4301, 0.6958, 0.4558, 0.7182, 0.3395, 0.7058, 0.3328, 0.7555, 0.2583, 0.7743, 0.267, 0.8367, 0.3546, 0.8096, 0.3508, 0.837, 0.2847, 0.8589, 0.2904, 0.9104, 0.1378, 0.8968, 0.1378, 0.9063, 0.06846, 0.9188, 0.06749, 0.7743, 0.267, 0.7555, 0.2583, 0.8042, 0.1875, 0.8261, 0.202, 0.8056, 0.2758, 0.7743, 0.267, 0.8261, 0.202, 0.8522, 0.2099, 0.8056, 0.2758, 0.8589, 0.2904, 0.9117, 0.2206, 0.8522, 0.2099, 0.9188, 0.06749, 0.9063, 0.06846, 0.908, 0.04419, 0.9163, 0.04129, 0.8618, 0.1325, 0.8326, 0.1219, 0.8477, 0.07415, 0.8727, 0.07124, 0.8793, 0.1352, 0.8618, 0.1325, 0.8727, 0.07124, 0.8895, 0.06985, 0.8793, 0.1352, 0.9104, 0.1378, 0.9188, 0.06749, 0.8895, 0.06985, 0.9117, 0.2206, 0.8783, 0.2178, 0.8968, 0.1378, 0.9104, 0.1378, 0.8261, 0.202, 0.8042, 0.1875, 0.8326, 0.1219, 0.8618, 0.1325, 0.8522, 0.2099, 0.8261, 0.202, 0.8618, 0.1325, 0.8793, 0.1352, 0.8522, 0.2099, 0.9117, 0.2206, 0.9104, 0.1378, 0.8793, 0.1352, 0.9163, 0.04129, 0.908, 0.04419, 0.905, 0.02875, 0.905, 0.02875, 0.8727, 0.07124, 0.8477, 0.07415, 0.8376, 0.05179, 0.8533, 0.04696, 0.8895, 0.06985, 0.8727, 0.07124, 0.8533, 0.04696, 0.8806, 0.04557, 0.8895, 0.06985, 0.9188, 0.06749, 0.9163, 0.04129, 0.8806, 0.04557, 0.8753, 0.02743, 0.905, 0.02875, 0.905, 0.02875, 0.8753, 0.02743, 0.8533, 0.04696, 0.8376, 0.05179, 0.8459, 0.02789, 0.8459, 0.02789, 0.8806, 0.04557, 0.8533, 0.04696, 0.8459, 0.02789, 0.8753, 0.02743, 0.8806, 0.04557, 0.9163, 0.04129, 0.905, 0.02875, 0.8753, 0.02743, 0.2786, 0.5, 0.2897, 0.5628, 0.2554, 0.5683, 0.2406, 0.5084, 0.2965, 0.596, 0.2498, 0.5973, 0.2554, 0.5683, 0.2897, 0.5628, 0.2226, 0.5244, 0.2042, 0.4163, 0.2217, 0.4145, 0.2406, 0.5084, 0.2217, 0.4145, 0.2042, 0.4163, 0.2094, 0.3536, 0.2304, 0.3549, 0.2304, 0.3549, 0.2094, 0.3536, 0.2296, 0.2123, 0.2493, 0.2124, 0.3258, 0.406, 0.3048, 0.406, 0.3111, 0.3511, 0.2963, 0.3538, 0.2631, 0.4103, 0.2217, 0.4145, 0.2304, 0.3549, 0.2618, 0.354, 0.2598, 0.3996, 0.3258, 0.406, 0.2963, 0.3538, 0.2592, 0.3536, 0.2493, 0.2124, 0.2296, 0.2123, 0.2316, 0.1579, 0.2512, 0.1576, 0.2963, 0.3538, 0.3111, 0.3511, 0.3082, 0.2117, 0.2948, 0.2096, 0.2618, 0.354, 0.2304, 0.3549, 0.2493, 0.2124, 0.2733, 0.2111, 0.2592, 0.3536, 0.2963, 0.3538, 0.2948, 0.2096, 0.2708, 0.2109, 0.2512, 0.1576, 0.2316, 0.1579, 0.2264, 0.1383, 0.2497, 0.135, 0.2948, 0.2096, 0.3082, 0.2117, 0.3138, 0.1503, 0.2952, 0.1448, 0.2733, 0.2111, 0.2493, 0.2124, 0.2512, 0.1576, 0.2745, 0.151, 0.2708, 0.2109, 0.2948, 0.2096, 0.2952, 0.1448, 0.2719, 0.1514, 0.2497, 0.135, 0.2264, 0.1383, 0.214, 0.1167, 0.234, 0.0994, 0.2952, 0.1448, 0.3138, 0.1503, 0.3005, 0.1147, 0.2823, 0.1209, 0.2745, 0.151, 0.2512, 0.1576, 0.2497, 0.135, 0.267, 0.1277, 0.2719, 0.1514, 0.2952, 0.1448, 0.2823, 0.1209, 0.2651, 0.1282, 0.234, 0.0994, 0.214, 0.1167, 0.1911, 0.09668, 0.2005, 0.08513, 0.2823, 0.1209, 0.3005, 0.1147, 0.2659, 0.06245, 0.2595, 0.07207, 0.267, 0.1277, 0.2497, 0.135, 0.234, 0.0994, 0.2475, 0.08508, 0.2651, 0.1282, 0.2823, 0.1209, 0.2595, 0.07207, 0.2459, 0.08639, 0.2005, 0.08513, 0.1911, 0.09668, 0.1857, 0.06985, 0.1861, 0.06946, 0.2595, 0.07207, 0.2659, 0.06245, 0.2232, 0.05754, 0.2222, 0.05849, 0.2475, 0.08508, 0.234, 0.0994, 0.2005, 0.08513, 0.212, 0.07115, 0.2459, 0.08639, 0.2595, 0.07207, 0.2222, 0.05849, 0.2106, 0.07246, 0.1891, 0.06424, 0.1943, 0.0594, 0.1947, 0.05902, 0.1895, 0.06388, 0.2222, 0.05849, 0.2232, 0.05754, 0.1947, 0.05902, 0.1943, 0.0594, 0.212, 0.07115, 0.2005, 0.08513, 0.1861, 0.06946, 0.1895, 0.06388, 0.2106, 0.07246, 0.2222, 0.05849, 0.1943, 0.0594, 0.1891, 0.06424, 0.7716, 0.5767, 0.6948, 0.5927, 0.7004, 0.5584, 0.7688, 0.5493, 0.6301, 0.6722, 0.6204, 0.6584, 0.6784, 0.6413, 0.6903, 0.6584, 0.8096, 0.3508, 0.7629, 0.3452, 0.8056, 0.2758, 0.837, 0.2847, 0.6191, 0.6384, 0.6167, 0.5983, 0.6948, 0.5927, 0.6845, 0.6238, 0.6289, 0.5268, 0.6407, 0.4511, 0.7096, 0.451, 0.7012, 0.5181, 0.6203, 0.4531, 0.7034, 0.4356, 0.7629, 0.3452, 0.7058, 0.3328, 0.7831, 0.4467, 0.7096, 0.451, 0.7629, 0.3452, 0.8096, 0.3508, 0.7058, 0.3328, 0.7629, 0.3452, 0.8056, 0.2758, 0.7555, 0.2583, 0.7954, 0.4641, 0.7034, 0.4356, 0.6958, 0.4558, 0.7943, 0.4881, 0.837, 0.2847, 0.8056, 0.2758, 0.8522, 0.2099, 0.8783, 0.2178, 0.7555, 0.2583, 0.8056, 0.2758, 0.8522, 0.2099, 0.8042, 0.1875, 0.8968, 0.1378, 0.8793, 0.1352, 0.8895, 0.06985, 0.9063, 0.06846, 0.8326, 0.1219, 0.8793, 0.1352, 0.8895, 0.06985, 0.8477, 0.07415, 0.8783, 0.2178, 0.8522, 0.2099, 0.8793, 0.1352, 0.8968, 0.1378, 0.8042, 0.1875, 0.8522, 0.2099, 0.8793, 0.1352, 0.8326, 0.1219, 0.9063, 0.06846, 0.8895, 0.06985, 0.8806, 0.04557, 0.908, 0.04419, 0.8477, 0.07415, 0.8895, 0.06985, 0.8806, 0.04557, 0.8376, 0.05179, 0.8459, 0.02789, 0.8753, 0.02743, 0.8753, 0.02743, 0.8459, 0.02789, 0.908, 0.04419, 0.8806, 0.04557, 0.8753, 0.02743, 0.905, 0.02875, 0.8376, 0.05179, 0.8806, 0.04557, 0.8753, 0.02743, 0.8459, 0.02789, 0.332, 0.3873, 0.3258, 0.406, 0.2598, 0.3996, 0.2623, 0.3815, 0.356, 0.6388, 0.3626, 0.6697, 0.3267, 0.6873, 0.3151, 0.6526, 0.3626, 0.6697, 0.3711, 0.6834, 0.3391, 0.7054, 0.3267, 0.6873, 0.3173, 0.4953, 0.3235, 0.5539, 0.2897, 0.5628, 0.2786, 0.5, 0.3432, 0.5801, 0.2965, 0.596, 0.2897, 0.5628, 0.3235, 0.5539, 0.3048, 0.406, 0.2631, 0.4103, 0.2618, 0.354, 0.3111, 0.3511, 0.2042, 0.4163, 0.2598, 0.3996, 0.2592, 0.3536, 0.2094, 0.3536, 0.3111, 0.3511, 0.2618, 0.354, 0.2733, 0.2111, 0.3082, 0.2117, 0.2094, 0.3536, 0.2592, 0.3536, 0.2708, 0.2109, 0.2296, 0.2123, 0.3082, 0.2117, 0.2733, 0.2111, 0.2745, 0.151, 0.3138, 0.1503, 0.2296, 0.2123, 0.2708, 0.2109, 0.2719, 0.1514, 0.2316, 0.1579, 0.3138, 0.1503, 0.2745, 0.151, 0.267, 0.1277, 0.3005, 0.1147, 0.2316, 0.1579, 0.2719, 0.1514, 0.2651, 0.1282, 0.2264, 0.1383, 0.3005, 0.1147, 0.267, 0.1277, 0.2475, 0.08508, 0.2659, 0.06245, 0.2264, 0.1383, 0.2651, 0.1282, 0.2459, 0.08639, 0.214, 0.1167, 0.2659, 0.06245, 0.2475, 0.08508, 0.212, 0.07115, 0.2232, 0.05754, 0.214, 0.1167, 0.2459, 0.08639, 0.2106, 0.07246, 0.1911, 0.09668, 0.1857, 0.06985, 0.1891, 0.06424, 0.1895, 0.06388, 0.1861, 0.06946, 0.2232, 0.05754, 0.212, 0.07115, 0.1895, 0.06388, 0.1947, 0.05902, 0.1911, 0.09668, 0.2106, 0.07246, 0.1891, 0.06424, 0.1857, 0.06985, 0.2965, 0.596, 0.3151, 0.6526, 0.2777, 0.6668, 0.2498, 0.5973, 0.2498, 0.5973, 0.2777, 0.6668, 0.2553, 0.6983, 0.2236, 0.6407, 0.2236, 0.6407, 0.2553, 0.6983, 0.2324, 0.7978, 0.1995, 0.7636, 0.1995, 0.7636, 0.2324, 0.7978, 0.2069, 0.8549, 0.1735, 0.8099, 0.1162, 0.8439, 0.1622, 0.904, 0.1278, 0.9069, 0.08388, 0.8581, 0.5756, 0.6595, 0.4232, 0.6537, 0.4207, 0.6274, 0.5729, 0.6385, 0.5756, 0.6595, 0.5729, 0.6385, 0.6191, 0.6384, 0.6204, 0.6584, 0.7366, 0.6407, 0.7323, 0.6246, 0.7488, 0.6086, 0.7706, 0.6019, 0.7728, 0.6171, 0.6784, 0.6413, 0.6845, 0.6238, 0.7488, 0.6086, 0.7323, 0.6246, 0.1517, 0.9168, 0.1376, 0.9252, 0.1201, 0.9083, 0.1339, 0.9009, 0.4165, 0.5799, 0.4207, 0.6274, 0.356, 0.6388, 0.3432, 0.5801, 0.1521, 0.8258, 0.1901, 0.8759, 0.1622, 0.904, 0.1162, 0.8439, 0.6204, 0.6584, 0.6191, 0.6384, 0.6845, 0.6238, 0.6784, 0.6413, 0.3432, 0.5801, 0.356, 0.6388, 0.3151, 0.6526, 0.2965, 0.596, 0.5681, 0.599, 0.4165, 0.5799, 0.4147, 0.5148, 0.563, 0.541, 0.5681, 0.599, 0.563, 0.541, 0.6057, 0.5425, 0.6167, 0.5983, 0.7816, 0.5641, 0.7792, 0.5736, 0.7716, 0.5767, 0.7901, 0.5287, 0.8133, 0.5203, 0.07755, 0.8545, 0.0742, 0.8711, 0.0485, 0.8363, 0.06096, 0.8131, 0.3258, 0.406, 0.3433, 0.5058, 0.3173, 0.4953, 0.3048, 0.406, 0.2042, 0.4163, 0.2226, 0.5244, 0.1968, 0.5879, 0.1647, 0.5241, 0.1647, 0.5241, 0.1968, 0.5879, 0.1725, 0.7428, 0.1418, 0.7212, 0.1418, 0.7212, 0.1725, 0.7428, 0.151, 0.7797, 0.1005, 0.7272, 0.03557, 0.7388, 0.0787, 0.7994, 0.06096, 0.8131, 0.01066, 0.7683, 0.4124, 0.4297, 0.4147, 0.5148, 0.3433, 0.5058, 0.3258, 0.406, 0.06073, 0.7243, 0.117, 0.7936, 0.0787, 0.7994, 0.03557, 0.7388, 0.7004, 0.5584, 0.7012, 0.5181, 0.7763, 0.5147, 0.7688, 0.5493, 0.7954, 0.4641, 0.7901, 0.5287, 0.7763, 0.5147, 0.7831, 0.4467, 0.6167, 0.5983, 0.6057, 0.5425, 0.6289, 0.5268, 0.632, 0.5673, 0.2631, 0.4103, 0.2786, 0.5, 0.2406, 0.5084, 0.2217, 0.4145, 0.2498, 0.5973, 0.2226, 0.5244, 0.2406, 0.5084, 0.2554, 0.5683, 0.632, 0.5673, 0.6289, 0.5268, 0.7012, 0.5181, 0.7004, 0.5584, 0.3048, 0.406, 0.3173, 0.4953, 0.2786, 0.5, 0.2631, 0.4103, 0.09831, 0.7099, 0.1005, 0.7272, 0.06073, 0.7243, 0.06185, 0.7073, 0.2069, 0.8549, 0.2182, 0.8776, 0.2021, 0.8992, 0.182, 0.8747, 0.2182, 0.8776, 0.2349, 0.8862, 0.2146, 0.9189, 0.2021, 0.8992, 0.151, 0.7797, 0.1735, 0.8099, 0.1437, 0.8282, 0.117, 0.7936, 0.1735, 0.8099, 0.2069, 0.8549, 0.182, 0.8747, 0.1437, 0.8282, 0.1005, 0.7272, 0.151, 0.7797, 0.117, 0.7936, 0.06073, 0.7243, 0.1319, 0.9754, 0.1356, 0.9795, 0.1281, 0.9795, 0.1247, 0.9775, 0.1609, 0.9006, 0.1775, 0.9255, 0.1356, 0.9795, 0.1319, 0.9754, 0.1775, 0.9255, 0.1517, 0.9168, 0.1281, 0.9795, 0.1356, 0.9795, 0.1517, 0.9168, 0.1339, 0.9009, 0.1247, 0.9775, 0.1281, 0.9795, 0.7706, 0.6019, 0.7792, 0.5736, 0.7958, 0.557, 0.8058, 0.5919, 0.8058, 0.5919, 0.7958, 0.557, 0.8696, 0.4976, 0.877, 0.5237, 0.7728, 0.6171, 0.7706, 0.6019, 0.8058, 0.5919, 0.809, 0.6051, 0.7792, 0.5736, 0.7816, 0.5641, 0.7954, 0.5435, 0.7958, 0.557, 0.877, 0.5237, 0.8696, 0.4976, 0.9493, 0.4301, 0.952, 0.4397, 0.809, 0.6051, 0.8058, 0.5919, 0.877, 0.5237, 0.8853, 0.5343, 0.7958, 0.557, 0.7954, 0.5435, 0.867, 0.4851, 0.8696, 0.4976, 0.9524, 0.4437, 0.952, 0.4397, 0.9493, 0.4301, 0.9497, 0.4263, 0.8853, 0.5343, 0.877, 0.5237, 0.952, 0.4397, 0.9524, 0.4437, 0.8696, 0.4976, 0.867, 0.4851, 0.9497, 0.4263, 0.9493, 0.4301, 0.2623, 0.3815, 0.1803, 0.4021, 0.2042, 0.4163, 0.2598, 0.3996, 0.563, 0.541, 0.5579, 0.4641, 0.4124, 0.4297, 0.4147, 0.5148, 0.1803, 0.4021, 0.1414, 0.517, 0.1647, 0.5241, 0.2042, 0.4163, 0.3151, 0.6526, 0.2777, 0.6668, 0.2942, 0.7046, 0.3267, 0.6873, 0.1414, 0.517, 0.1213, 0.6999, 0.1418, 0.7212, 0.1647, 0.5241, 0.2777, 0.6668, 0.2553, 0.6983, 0.2736, 0.7318, 0.2942, 0.7046, 0.563, 0.541, 0.6057, 0.5425, 0.6203, 0.4531, 0.5579, 0.4641, 0.576, 0.6713, 0.6301, 0.6722, 0.6204, 0.6584, 0.5756, 0.6595, 0.8133, 0.5203, 0.7943, 0.4881, 0.7954, 0.4641, 0.7901, 0.5287, 0.6948, 0.5927, 0.7004, 0.5584, 0.632, 0.5673, 0.6167, 0.5983, 0.6903, 0.6584, 0.7366, 0.6407, 0.7323, 0.6246, 0.6784, 0.6413, 0.1213, 0.6999, 0.09831, 0.7099, 0.1005, 0.7272, 0.1418, 0.7212, 0.2553, 0.6983, 0.2324, 0.7978, 0.2514, 0.8173, 0.2736, 0.7318, 0.01973, 0.7305, -0.001384, 0.7708, 0.01066, 0.7683, 0.03557, 0.7388, 0.2324, 0.7978, 0.2069, 0.8549, 0.2182, 0.8776, 0.2514, 0.8173, 0.1339, 0.9009, 0.1247, 0.9775, 0.1319, 0.9754, 0.1609, 0.9006, 0.5579, 0.4641, 0.6203, 0.4531, 0.606, 0.4301, 0.5751, 0.4466, 0.4124, 0.4297, 0.5579, 0.4641, 0.5751, 0.4466, 0.4262, 0.4119, 0.5756, 0.6595, 0.4232, 0.6537, 0.4371, 0.6688, 0.576, 0.6713, 0.3267, 0.6873, 0.2942, 0.7046, 0.3076, 0.7278, 0.3391, 0.7054, 0.2942, 0.7046, 0.2736, 0.7318, 0.2899, 0.7542, 0.3076, 0.7278, 0.7629, 0.3452, 0.8056, 0.2758, 0.7743, 0.267, 0.7182, 0.3395, 0.2736, 0.7318, 0.2514, 0.8173, 0.2712, 0.8241, 0.2899, 0.7542, 0.2514, 0.8173, 0.2182, 0.8776, 0.2349, 0.8862, 0.2712, 0.8241, 0.06096, 0.8131, 0.01066, 0.7683, -0.001384, 0.7708, 0.0485, 0.8363, 0.1775, 0.9255, 0.1517, 0.9168, 0.1376, 0.9252, 0.1755, 0.9305, 0.5729, 0.6385, 0.5681, 0.599, 0.4165, 0.5799, 0.4207, 0.6274, 0.3433, 0.5058, 0.3173, 0.4953, 0.3235, 0.5539, 0.3432, 0.5801, 0.2226, 0.5244, 0.1968, 0.5879, 0.2236, 0.6407, 0.2498, 0.5973, 0.5729, 0.6385, 0.6191, 0.6384, 0.6167, 0.5983, 0.5681, 0.599, 0.7706, 0.6019, 0.7792, 0.5736, 0.7716, 0.5767, 0.7488, 0.6086, 0.6845, 0.6238, 0.7488, 0.6086, 0.7716, 0.5767, 0.6948, 0.5927, 0.1968, 0.5879, 0.1725, 0.7428, 0.1995, 0.7636, 0.2236, 0.6407, 0.1725, 0.7428, 0.151, 0.7797, 0.1735, 0.8099, 0.1995, 0.7636, 0.0787, 0.7994, 0.06096, 0.8131, 0.07755, 0.8545, 0.09874, 0.8552, 0.1339, 0.9009, 0.07755, 0.8545, 0.0742, 0.8711, 0.1201, 0.9083, 0.4262, 0.4119, 0.332, 0.3873, 0.3258, 0.406, 0.4124, 0.4297, 0.4207, 0.6274, 0.356, 0.6388, 0.3626, 0.6697, 0.4232, 0.6537, 0.4232, 0.6537, 0.3626, 0.6697, 0.3711, 0.6834, 0.4371, 0.6688, 0.4147, 0.5148, 0.3433, 0.5058, 0.3432, 0.5801, 0.4165, 0.5799, 0.06185, 0.7073, 0.01973, 0.7305, 0.03557, 0.7388, 0.06073, 0.7243, 0.182, 0.8747, 0.1609, 0.9006, 0.1775, 0.9255, 0.2021, 0.8992, 0.2021, 0.8992, 0.1775, 0.9255, 0.1755, 0.9305, 0.2146, 0.9189, 0.117, 0.7936, 0.0787, 0.7994, 0.09874, 0.8552, 0.1437, 0.8282, 0.7012, 0.5181, 0.7763, 0.5147, 0.7831, 0.4467, 0.7096, 0.451, 0.7954, 0.4641, 0.8367, 0.3546, 0.8096, 0.3508, 0.7831, 0.4467, 0.7901, 0.5287, 0.7763, 0.5147, 0.7688, 0.5493, 0.7716, 0.5767, 0.6057, 0.5425, 0.6289, 0.5268, 0.6407, 0.4511, 0.6203, 0.4531, 0.8589, 0.2904, 0.9117, 0.2206, 0.8783, 0.2178, 0.837, 0.2847, 0.7034, 0.4356, 0.7629, 0.3452, 0.8367, 0.3546, 0.7954, 0.4641, 0.7096, 0.451, 0.7629, 0.3452, 0.7182, 0.3395, 0.6407, 0.4511, 0.6407, 0.4511, 0.7182, 0.3395, 0.7058, 0.3328, 0.6203, 0.4531, 0.7629, 0.3452, 0.8056, 0.2758, 0.8589, 0.2904, 0.8367, 0.3546, 0.7034, 0.4356, 0.6958, 0.4558, 0.606, 0.4301, 0.6203, 0.4531, 0.7182, 0.3395, 0.7743, 0.267, 0.7555, 0.2583, 0.7058, 0.3328, 0.8367, 0.3546, 0.8589, 0.2904, 0.837, 0.2847, 0.8096, 0.3508, 0.9104, 0.1378, 0.9188, 0.06749, 0.9063, 0.06846, 0.8968, 0.1378, 0.7743, 0.267, 0.8261, 0.202, 0.8042, 0.1875, 0.7555, 0.2583, 0.8056, 0.2758, 0.8522, 0.2099, 0.8261, 0.202, 0.7743, 0.267, 0.8056, 0.2758, 0.8522, 0.2099, 0.9117, 0.2206, 0.8589, 0.2904, 0.9188, 0.06749, 0.9163, 0.04129, 0.908, 0.04419, 0.9063, 0.06846, 0.8618, 0.1325, 0.8727, 0.07124, 0.8477, 0.07415, 0.8326, 0.1219, 0.8793, 0.1352, 0.8895, 0.06985, 0.8727, 0.07124, 0.8618, 0.1325, 0.8793, 0.1352, 0.8895, 0.06985, 0.9188, 0.06749, 0.9104, 0.1378, 0.9117, 0.2206, 0.9104, 0.1378, 0.8968, 0.1378, 0.8783, 0.2178, 0.8261, 0.202, 0.8618, 0.1325, 0.8326, 0.1219, 0.8042, 0.1875, 0.8522, 0.2099, 0.8793, 0.1352, 0.8618, 0.1325, 0.8261, 0.202, 0.8522, 0.2099, 0.8793, 0.1352, 0.9104, 0.1378, 0.9117, 0.2206, 0.9163, 0.04129, 0.905, 0.02875, 0.905, 0.02875, 0.908, 0.04419, 0.8727, 0.07124, 0.8533, 0.04696, 0.8376, 0.05179, 0.8477, 0.07415, 0.8895, 0.06985, 0.8806, 0.04557, 0.8533, 0.04696, 0.8727, 0.07124, 0.8895, 0.06985, 0.8806, 0.04557, 0.9163, 0.04129, 0.9188, 0.06749, 0.8753, 0.02743, 0.8753, 0.02743, 0.905, 0.02875, 0.905, 0.02875, 0.8533, 0.04696, 0.8459, 0.02789, 0.8459, 0.02789, 0.8376, 0.05179, 0.8806, 0.04557, 0.8753, 0.02743, 0.8459, 0.02789, 0.8533, 0.04696, 0.8806, 0.04557, 0.8753, 0.02743, 0.905, 0.02875, 0.9163, 0.04129, 0.2786, 0.5, 0.2406, 0.5084, 0.2554, 0.5683, 0.2897, 0.5628, 0.2965, 0.596, 0.2897, 0.5628, 0.2554, 0.5683, 0.2498, 0.5973, 0.2226, 0.5244, 0.2406, 0.5084, 0.2217, 0.4145, 0.2042, 0.4163, 0.2217, 0.4145, 0.2304, 0.3549, 0.2094, 0.3536, 0.2042, 0.4163, 0.2304, 0.3549, 0.2493, 0.2124, 0.2296, 0.2123, 0.2094, 0.3536, 0.3258, 0.406, 0.2963, 0.3538, 0.3111, 0.3511, 0.3048, 0.406, 0.2631, 0.4103, 0.2618, 0.354, 0.2304, 0.3549, 0.2217, 0.4145, 0.2598, 0.3996, 0.2592, 0.3536, 0.2963, 0.3538, 0.3258, 0.406, 0.2493, 0.2124, 0.2512, 0.1576, 0.2316, 0.1579, 0.2296, 0.2123, 0.2963, 0.3538, 0.2948, 0.2096, 0.3082, 0.2117, 0.3111, 0.3511, 0.2618, 0.354, 0.2733, 0.2111, 0.2493, 0.2124, 0.2304, 0.3549, 0.2592, 0.3536, 0.2708, 0.2109, 0.2948, 0.2096, 0.2963, 0.3538, 0.2512, 0.1576, 0.2497, 0.135, 0.2264, 0.1383, 0.2316, 0.1579, 0.2948, 0.2096, 0.2952, 0.1448, 0.3138, 0.1503, 0.3082, 0.2117, 0.2733, 0.2111, 0.2745, 0.151, 0.2512, 0.1576, 0.2493, 0.2124, 0.2708, 0.2109, 0.2719, 0.1514, 0.2952, 0.1448, 0.2948, 0.2096, 0.2497, 0.135, 0.234, 0.0994, 0.214, 0.1167, 0.2264, 0.1383, 0.2952, 0.1448, 0.2823, 0.1209, 0.3005, 0.1147, 0.3138, 0.1503, 0.2745, 0.151, 0.267, 0.1277, 0.2497, 0.135, 0.2512, 0.1576, 0.2719, 0.1514, 0.2651, 0.1282, 0.2823, 0.1209, 0.2952, 0.1448, 0.234, 0.0994, 0.2005, 0.08513, 0.1911, 0.09668, 0.214, 0.1167, 0.2823, 0.1209, 0.2595, 0.07207, 0.2659, 0.06245, 0.3005, 0.1147, 0.267, 0.1277, 0.2475, 0.08508, 0.234, 0.0994, 0.2497, 0.135, 0.2651, 0.1282, 0.2459, 0.08639, 0.2595, 0.07207, 0.2823, 0.1209, 0.2005, 0.08513, 0.1861, 0.06946, 0.1857, 0.06985, 0.1911, 0.09668, 0.2595, 0.07207, 0.2222, 0.05849, 0.2232, 0.05754, 0.2659, 0.06245, 0.2475, 0.08508, 0.212, 0.07115, 0.2005, 0.08513, 0.234, 0.0994, 0.2459, 0.08639, 0.2106, 0.07246, 0.2222, 0.05849, 0.2595, 0.07207, 0.1891, 0.06424, 0.1895, 0.06388, 0.1947, 0.05902, 0.1943, 0.0594, 0.2222, 0.05849, 0.1943, 0.0594, 0.1947, 0.05902, 0.2232, 0.05754, 0.212, 0.07115, 0.1895, 0.06388, 0.1861, 0.06946, 0.2005, 0.08513, 0.2106, 0.07246, 0.1891, 0.06424, 0.1943, 0.0594, 0.2222, 0.05849, 0.7716, 0.5767, 0.7688, 0.5493, 0.7004, 0.5584, 0.6948, 0.5927, 0.6301, 0.6722, 0.6903, 0.6584, 0.6784, 0.6413, 0.6204, 0.6584, 0.8096, 0.3508, 0.837, 0.2847, 0.8056, 0.2758, 0.7629, 0.3452, 0.6191, 0.6384, 0.6845, 0.6238, 0.6948, 0.5927, 0.6167, 0.5983, 0.6289, 0.5268, 0.7012, 0.5181, 0.7096, 0.451, 0.6407, 0.4511, 0.6203, 0.4531, 0.7058, 0.3328, 0.7629, 0.3452, 0.7034, 0.4356, 0.7831, 0.4467, 0.8096, 0.3508, 0.7629, 0.3452, 0.7096, 0.451, 0.7058, 0.3328, 0.7555, 0.2583, 0.8056, 0.2758, 0.7629, 0.3452, 0.7954, 0.4641, 0.7943, 0.4881, 0.6958, 0.4558, 0.7034, 0.4356, 0.837, 0.2847, 0.8783, 0.2178, 0.8522, 0.2099, 0.8056, 0.2758, 0.7555, 0.2583, 0.8042, 0.1875, 0.8522, 0.2099, 0.8056, 0.2758, 0.8968, 0.1378, 0.9063, 0.06846, 0.8895, 0.06985, 0.8793, 0.1352, 0.8326, 0.1219, 0.8477, 0.07415, 0.8895, 0.06985, 0.8793, 0.1352, 0.8783, 0.2178, 0.8968, 0.1378, 0.8793, 0.1352, 0.8522, 0.2099, 0.8042, 0.1875, 0.8326, 0.1219, 0.8793, 0.1352, 0.8522, 0.2099, 0.9063, 0.06846, 0.908, 0.04419, 0.8806, 0.04557, 0.8895, 0.06985, 0.8477, 0.07415, 0.8376, 0.05179, 0.8806, 0.04557, 0.8895, 0.06985, 0.8459, 0.02789, 0.8459, 0.02789, 0.8753, 0.02743, 0.8753, 0.02743, 0.908, 0.04419, 0.905, 0.02875, 0.8753, 0.02743, 0.8806, 0.04557, 0.8376, 0.05179, 0.8459, 0.02789, 0.8753, 0.02743, 0.8806, 0.04557, 0.332, 0.3873, 0.2623, 0.3815, 0.2598, 0.3996, 0.3258, 0.406, 0.356, 0.6388, 0.3151, 0.6526, 0.3267, 0.6873, 0.3626, 0.6697, 0.3626, 0.6697, 0.3267, 0.6873, 0.3391, 0.7054, 0.3711, 0.6834, 0.3173, 0.4953, 0.2786, 0.5, 0.2897, 0.5628, 0.3235, 0.5539, 0.3432, 0.5801, 0.3235, 0.5539, 0.2897, 0.5628, 0.2965, 0.596, 0.3048, 0.406, 0.3111, 0.3511, 0.2618, 0.354, 0.2631, 0.4103, 0.2042, 0.4163, 0.2094, 0.3536, 0.2592, 0.3536, 0.2598, 0.3996, 0.3111, 0.3511, 0.3082, 0.2117, 0.2733, 0.2111, 0.2618, 0.354, 0.2094, 0.3536, 0.2296, 0.2123, 0.2708, 0.2109, 0.2592, 0.3536, 0.3082, 0.2117, 0.3138, 0.1503, 0.2745, 0.151, 0.2733, 0.2111, 0.2296, 0.2123, 0.2316, 0.1579, 0.2719, 0.1514, 0.2708, 0.2109, 0.3138, 0.1503, 0.3005, 0.1147, 0.267, 0.1277, 0.2745, 0.151, 0.2316, 0.1579, 0.2264, 0.1383, 0.2651, 0.1282, 0.2719, 0.1514, 0.3005, 0.1147, 0.2659, 0.06245, 0.2475, 0.08508, 0.267, 0.1277, 0.2264, 0.1383, 0.214, 0.1167, 0.2459, 0.08639, 0.2651, 0.1282, 0.2659, 0.06245, 0.2232, 0.05754, 0.212, 0.07115, 0.2475, 0.08508, 0.214, 0.1167, 0.1911, 0.09668, 0.2106, 0.07246, 0.2459, 0.08639, 0.1857, 0.06985, 0.1861, 0.06946, 0.1895, 0.06388, 0.1891, 0.06424, 0.2232, 0.05754, 0.1947, 0.05902, 0.1895, 0.06388, 0.212, 0.07115, 0.1911, 0.09668, 0.1857, 0.06985, 0.1891, 0.06424, 0.2106, 0.07246, 0.2965, 0.596, 0.2498, 0.5973, 0.2777, 0.6668, 0.3151, 0.6526, 0.2498, 0.5973, 0.2236, 0.6407, 0.2553, 0.6983, 0.2777, 0.6668, 0.2236, 0.6407, 0.1995, 0.7636, 0.2324, 0.7978, 0.2553, 0.6983, 0.1995, 0.7636, 0.1735, 0.8099, 0.2069, 0.8549, 0.2324, 0.7978, 0.09874, 0.8552, 0.07755, 0.8545, 0.1339, 0.9009, 0.1609, 0.9006, 0.5756, 0.6595, 0.5729, 0.6385, 0.4207, 0.6274, 0.4232, 0.6537, 0.5756, 0.6595, 0.6204, 0.6584, 0.6191, 0.6384, 0.5729, 0.6385, 0.7366, 0.6407, 0.7728, 0.6171, 0.7706, 0.6019, 0.7488, 0.6086, 0.7323, 0.6246, 0.6784, 0.6413, 0.7323, 0.6246, 0.7488, 0.6086, 0.6845, 0.6238, 0.1517, 0.9168, 0.1339, 0.9009, 0.1201, 0.9083, 0.1376, 0.9252, 0.4165, 0.5799, 0.3432, 0.5801, 0.356, 0.6388, 0.4207, 0.6274, 0.1437, 0.8282, 0.09874, 0.8552, 0.1609, 0.9006, 0.182, 0.8747, 0.6204, 0.6584, 0.6784, 0.6413, 0.6845, 0.6238, 0.6191, 0.6384, 0.3432, 0.5801, 0.2965, 0.596, 0.3151, 0.6526, 0.356, 0.6388, 0.5681, 0.599, 0.563, 0.541, 0.4147, 0.5148, 0.4165, 0.5799, 0.5681, 0.599, 0.6167, 0.5983, 0.6057, 0.5425, 0.563, 0.541, 0.7816, 0.5641, 0.8133, 0.5203, 0.7901, 0.5287, 0.7716, 0.5767, 0.7792, 0.5736, 0.07755, 0.8545, 0.06096, 0.8131, 0.0485, 0.8363, 0.0742, 0.8711, 0.3258, 0.406, 0.3048, 0.406, 0.3173, 0.4953, 0.3433, 0.5058, 0.2042, 0.4163, 0.1647, 0.5241, 0.1968, 0.5879, 0.2226, 0.5244, 0.1647, 0.5241, 0.1418, 0.7212, 0.1725, 0.7428, 0.1968, 0.5879, 0.1418, 0.7212, 0.1005, 0.7272, 0.151, 0.7797, 0.1725, 0.7428, 0.03557, 0.7388, 0.01066, 0.7683, 0.06096, 0.8131, 0.0787, 0.7994, 0.4124, 0.4297, 0.3258, 0.406, 0.3433, 0.5058, 0.4147, 0.5148, 0.06073, 0.7243, 0.03557, 0.7388, 0.0787, 0.7994, 0.117, 0.7936, 0.7004, 0.5584, 0.7688, 0.5493, 0.7763, 0.5147, 0.7012, 0.5181, 0.7954, 0.4641, 0.7831, 0.4467, 0.7763, 0.5147, 0.7901, 0.5287, 0.6167, 0.5983, 0.632, 0.5673, 0.6289, 0.5268, 0.6057, 0.5425, 0.2631, 0.4103, 0.2217, 0.4145, 0.2406, 0.5084, 0.2786, 0.5, 0.2498, 0.5973, 0.2554, 0.5683, 0.2406, 0.5084, 0.2226, 0.5244, 0.632, 0.5673, 0.7004, 0.5584, 0.7012, 0.5181, 0.6289, 0.5268, 0.3048, 0.406, 0.2631, 0.4103, 0.2786, 0.5, 0.3173, 0.4953, 0.09831, 0.7099, 0.06185, 0.7073, 0.06073, 0.7243, 0.1005, 0.7272, 0.2069, 0.8549, 0.182, 0.8747, 0.2021, 0.8992, 0.2182, 0.8776, 0.2182, 0.8776, 0.2021, 0.8992, 0.2146, 0.9189, 0.2349, 0.8862, 0.151, 0.7797, 0.117, 0.7936, 0.1437, 0.8282, 0.1735, 0.8099, 0.1735, 0.8099, 0.1437, 0.8282, 0.182, 0.8747, 0.2069, 0.8549, 0.1005, 0.7272, 0.06073, 0.7243, 0.117, 0.7936, 0.151, 0.7797, 0.1319, 0.9754, 0.1247, 0.9775, 0.1281, 0.9795, 0.1356, 0.9795, 0.1609, 0.9006, 0.1319, 0.9754, 0.1356, 0.9795, 0.1775, 0.9255, 0.1775, 0.9255, 0.1356, 0.9795, 0.1281, 0.9795, 0.1517, 0.9168, 0.1517, 0.9168, 0.1281, 0.9795, 0.1247, 0.9775, 0.1339, 0.9009, 0.7706, 0.6019, 0.8058, 0.5919, 0.7958, 0.557, 0.7792, 0.5736, 0.8058, 0.5919, 0.877, 0.5237, 0.8696, 0.4976, 0.7958, 0.557, 0.7728, 0.6171, 0.809, 0.6051, 0.8058, 0.5919, 0.7706, 0.6019, 0.7792, 0.5736, 0.7958, 0.557, 0.7954, 0.5435, 0.7816, 0.5641, 0.877, 0.5237, 0.952, 0.4397, 0.9493, 0.4301, 0.8696, 0.4976, 0.809, 0.6051, 0.8853, 0.5343, 0.877, 0.5237, 0.8058, 0.5919, 0.7958, 0.557, 0.8696, 0.4976, 0.867, 0.4851, 0.7954, 0.5435, 0.9524, 0.4437, 0.9497, 0.4263, 0.9493, 0.4301, 0.952, 0.4397, 0.8853, 0.5343, 0.9524, 0.4437, 0.952, 0.4397, 0.877, 0.5237, 0.8696, 0.4976, 0.9493, 0.4301, 0.9497, 0.4263, 0.867, 0.4851])
me_cube_001.materials.append(mat_material)
me_cube_001.use_remesh_preserve_volume = False
me_cube_001.use_remesh_preserve_attributes = False
me_cube_001.use_mirror_vertex_groups = False
me_cube_001.update()
arm_armature = bpy.data.armatures.new('Armature')  # bones are not reproduced

# ---- objects
ob_lamp_003 = bpy.data.objects.new('Lamp.003', light_lamp_003)
ob_armature = bpy.data.objects.new('Armature', arm_armature)
ob_cube = bpy.data.objects.new('Cube', me_cube_001)
ob_lamp_002 = bpy.data.objects.new('Lamp.002', light_lamp_002)
ob_lamp_001 = bpy.data.objects.new('Lamp.001', light_lamp_001)
ob_lamp = bpy.data.objects.new('Lamp', light_lamp)
ob_camera = bpy.data.objects.new('Camera', cam_camera)

# ---- transforms, parenting, visibility, modifiers, constraints
ob_lamp_003.location = (-2.07, 9.2, 5.232)
ob_lamp_003.rotation_euler = (0.6503, 0.05522, 1.866)
ob_lamp_003.lock_rotations_4d = False
ob_lamp_003.empty_display_type = 'ARROWS'
ob_lamp_003.color = (0.0, 0.0, 0.0, 0.0)
ob_lamp_003.lineart.crease_threshold = 0.0
ob_armature.location = (4.161, -0.01724, 4.317)
ob_armature.rotation_euler = (6.394e-07, 1.396, 7.62e-07)
ob_armature.lineart.crease_threshold = 0.0
ob_cube.parent = ob_armature
ob_cube.matrix_parent_inverse = Matrix(((0.1736, 1.323e-07, -0.9848, 3.529), (-1.322e-07, 1.0, 1.11e-07, 0.01724), (0.9848, 1.11e-07, 0.1736, -4.847), (0.0, 0.0, 0.0, 1.0)))
ob_cube.location = (4.254, 0.0, 4.462)
ob_cube.lineart.crease_threshold = 0.0
_vg = ob_cube.vertex_groups.new(name='Bone')
for _i, _w in zip([0, 1, 2, 3, 8, 9, 18, 19, 22, 28, 33, 35, 98, 135, 141, 142, 144, 146, 148, 149, 151, 159, 182, 183, 184, 185, 190, 191, 200, 201, 202, 203, 208, 209, 218, 219, 222, 230, 232, 239, 241, 304, 305, 313, 345, 351, 352, 356, 358, 360, 361, 365, 373], [0.06473, 0.6477, 0.09351, 0.6683, 0.1605, 0.2585, 0.06939, 0.7063, 0.2288, 0.02084, 0.0674, 0.1321, 0.05926, 0.08619, 0.6761, 0.2513, 0.01059, 0.02346, 0.7541, 0.2728, 0.05851, 0.1268, 0.06548, 0.6416, 0.09443, 0.6639, 0.1583, 0.2614, 0.1066, 0.07486, 0.6631, 0.6061, 0.2359, 0.2844, 0.07187, 0.6949, 0.2341, 0.02193, 0.02637, 0.0665, 0.1346, 0.06386, 0.06255, 0.03652, 0.0877, 0.6686, 0.2552, 0.01223, 0.02636, 0.7387, 0.2778, 0.06157, 0.1286]): _vg.add([_i], _w, 'REPLACE')
_vg = ob_cube.vertex_groups.new(name='Bone.001')
for _i, _w in zip([1, 3, 8, 9, 11, 19, 22, 33, 35, 98, 141, 142, 146, 148, 149, 159, 183, 185, 190, 191, 193, 202, 203, 208, 209, 210, 219, 222, 239, 241, 304, 305, 313, 351, 352, 358, 360, 361, 373], [0.04627, 0.1636, 0.07408, 0.486, 0.05524, 0.1215, 0.4332, 0.02709, 0.2263, 0.1911, 0.1495, 0.4584, 0.08749, 0.0867, 0.3854, 0.1716, 0.04663, 0.1637, 0.0713, 0.4801, 0.05932, 0.1529, 0.0831, 0.5358, 0.2085, 0.05986, 0.1215, 0.4124, 0.0234, 0.2144, 0.2026, 0.4525, 0.005233, 0.1491, 0.4455, 0.08887, 0.0876, 0.3614, 0.1609]): _vg.add([_i], _w, 'REPLACE')
_vg = ob_cube.vertex_groups.new(name='Bone.002')
for _i, _w in zip([9, 11, 98, 142, 146, 208, 305], [0.06694, 0.06337, 0.3072, 0.02407, 0.07817, 0.01918, 0.08429]): _vg.add([_i], _w, 'REPLACE')
_vg = ob_cube.vertex_groups.new(name='Bone.007')
for _i, _w in zip([1, 3, 8, 9, 10, 11, 19, 22, 23, 33, 34, 35, 36, 41, 42, 43, 44, 97, 98, 99, 100, 101, 105, 141, 142, 143, 146, 148, 149, 150, 159, 160, 163, 174, 175, 183, 190, 192, 203, 208, 209, 210, 211, 227, 303, 305, 313, 362, 363], [0.1282, 0.02544, 0.6513, 0.08215, 0.8001, 0.1391, 0.06969, 0.2789, 0.3437, 0.8028, 0.8637, 0.6023, 0.7698, 0.008013, 0.06192, 0.00331, 0.06164, 0.7249, 0.2508, 0.9391, 0.9554, 0.9688, 0.02147, 0.05747, 0.1768, 0.2364, 0.6934, 0.07073, 0.295, 0.6889, 0.6643, 0.876, 0.9759, 0.05325, 0.08476, 0.01892, 0.05392, 0.05119, 0.1005, 0.02671, 0.2068, 0.02043, 0.3014, 0.01828, 0.06599, 0.07334, 0.3077, 0.03956, 0.2027]): _vg.add([_i], _w, 'REPLACE')
_vg = ob_cube.vertex_groups.new(name='Bone.009')
for _i, _w in zip([10, 33, 34, 37, 38, 39, 40, 41, 42, 43, 44, 45, 46, 47, 48, 97, 100, 102, 103, 104, 105, 106, 107, 313], [0.0535, 0.04825, 0.1048, 0.9971, 0.986, 0.9975, 0.9925, 0.9709, 0.932, 0.9699, 0.923, 0.9651, 0.5621, 0.9753, 0.5621, 0.09781, 0.02051, 1.001, 0.9992, 0.9887, 0.9614, 0.9298, 0.983, 0.02807]): _vg.add([_i], _w, 'REPLACE')
_vg = ob_cube.vertex_groups.new(name='Bone.011')
for _i, _w in zip([45, 46, 48, 49, 50, 51, 52, 53, 54, 55, 56, 57, 58, 59, 60, 62, 64, 106, 108, 109, 110, 111, 112, 113, 114], [0.01944, 0.4378, 0.4378, 0.923, 0.954, 0.935, 0.9632, 0.9889, 0.9896, 0.9872, 0.9802, 0.07531, 0.4707, 0.05214, 0.4594, 0.2192, 0.2086, 0.07024, 0.9455, 0.9898, 0.9954, 0.9848, 0.1672, 0.07425, 0.04809]): _vg.add([_i], _w, 'REPLACE')
_vg = ob_cube.vertex_groups.new(name='Bone.008')
for _i, _w in zip([1, 8, 9, 10, 11, 97, 98, 150, 183, 185, 190, 191, 192, 193, 202, 203, 208, 209, 210, 211, 219, 222, 223, 227, 239, 240, 241, 242, 247, 248, 250, 303, 304, 305, 306, 307, 308, 312, 313, 351, 352, 353, 358, 360, 361, 362, 363, 373, 374, 377, 390, 391], [0.02017, 0.05683, 0.01015, 0.05478, 0.009311, 0.07481, 0.03772, 0.02955, 0.1314, 0.05218, 0.6576, 0.1431, 0.8153, 0.3337, 0.004726, 0.1024, 0.07016, 0.2102, 0.08091, 0.3095, 0.07322, 0.2604, 0.6343, 0.03682, 0.7977, 0.8652, 0.5183, 0.7465, 0.009695, 0.06084, 0.0579, 0.7496, 0.5282, 0.1529, 0.8745, 0.9409, 0.1723, 0.003899, 0.3203, 0.06719, 0.2073, 0.5471, 0.7601, 0.07479, 0.2894, 0.7397, 0.2119, 0.626, 0.8882, 0.8781, 0.1671, 0.1701]): _vg.add([_i], _w, 'REPLACE')
_vg = ob_cube.vertex_groups.new(name='Bone.010')
for _i, _w in zip([192, 239, 240, 243, 244, 245, 246, 247, 248, 249, 250, 251, 252, 253, 254, 303, 307, 309, 310, 311, 312, 313, 314, 315], [0.05104, 0.04907, 0.1063, 0.9967, 0.9873, 0.997, 0.9918, 0.9701, 0.933, 0.9733, 0.9274, 0.9722, 0.5594, 0.9731, 0.5598, 0.09026, 0.03338, 1.002, 0.9984, 0.9814, 0.9717, 0.0225, 0.9611, 0.9572]): _vg.add([_i], _w, 'REPLACE')
_vg = ob_cube.vertex_groups.new(name='Bone.012')
for _i, _w in zip([251, 252, 253, 254, 255, 256, 257, 258, 259, 260, 261, 262, 263, 264, 265, 266, 268, 270, 314, 315, 316, 317, 318, 319, 320, 321, 322, 323], [0.005375, 0.4406, 0.003584, 0.4402, 0.9352, 0.9638, 0.935, 0.9611, 0.9912, 0.9893, 0.9867, 0.9863, 0.05826, 0.4702, 0.06525, 0.4647, 0.213, 0.2154, 0.02791, 0.03554, 0.9737, 0.9653, 0.9907, 0.9919, 0.1048, 0.1359, 0.009591, 0.02317]): _vg.add([_i], _w, 'REPLACE')
_vg = ob_cube.vertex_groups.new(name='Bone.003')
for _i, _w in zip([97, 209, 211, 222, 223, 241, 242, 303, 306, 308, 313, 358, 361, 362, 373, 377], [0.02792, 0.01206, 0.008364, 0.04093, 0.05598, 0.1008, 0.1276, 0.02302, 0.08116, 0.8089, 0.1813, 0.007589, 0.001236, 0.004168, 0.05014, 0.09687]): _vg.add([_i], _w, 'REPLACE')
_vg = ob_cube.vertex_groups.new(name='Bone.004')
for _i, _w in zip([9, 10, 11, 23, 36, 98, 99, 142, 143, 146, 150, 160, 174, 175, 176, 177, 191, 192, 193, 208, 210, 211, 223, 227, 242, 304, 305, 313, 352, 353, 354, 358, 362, 363, 374, 390, 391, 392, 393, 394, 395], [0.02958, 0.06907, 0.6755, 0.5959, 0.19, 0.1362, 0.0006767, 0.00805, 0.6812, 0.08562, 0.2072, 0.07724, 0.8471, 0.6905, 0.06086, 0.05481, 0.02906, 0.05879, 0.5271, 0.04121, 0.7689, 0.2789, 0.2374, 0.6985, 0.08342, 0.1345, 0.158, 0.01907, 0.001016, 0.3462, 0.8848, 0.06382, 0.1327, 0.4287, 0.03244, 0.7179, 0.5626, 0.0262, 0.05866, 0.05919, 0.05235]): _vg.add([_i], _w, 'REPLACE')
_vg = ob_cube.vertex_groups.new(name='Bone.005')
for _i, _w in zip([23, 143, 150, 174, 175, 176, 177, 178, 179, 223, 227, 353, 354, 362, 363, 390, 391, 392, 393, 394, 395, 396, 397, 398, 399], [0.04791, 0.005667, 0.03662, 0.07385, 0.2031, 0.954, 0.9237, 0.8868, 0.1544, 0.06813, 0.2141, 0.0319, 0.08428, 0.02365, 0.1243, 0.08835, 0.2242, 0.9393, 0.9499, 0.9517, 0.9148, 0.05724, 0.9575, 0.8977, 0.1429]): _vg.add([_i], _w, 'REPLACE')
_vg = ob_cube.vertex_groups.new(name='Bone.006')
for _i, _w in zip([0, 1, 2, 3, 5, 7, 9, 18, 19, 20, 22, 27, 28, 29, 66, 67, 68, 116, 117, 118, 120, 135, 136, 137, 141, 142, 144, 147, 148, 149, 151, 157, 162, 182, 183, 184, 185, 187, 189, 191, 200, 201, 202, 203, 204, 206, 208, 209, 218, 219, 220, 222, 229, 230, 231, 232, 233, 272, 273, 274, 324, 325, 326, 327, 328, 330, 345, 346, 347, 351, 352, 356, 359, 360, 361, 365, 371, 376], [0.7532, 0.1111, 0.7534, 0.07488, 0.1109, 0.02953, 0.009893, 0.8248, 0.0776, 0.05209, 3.146e-05, 0.1828, 0.5499, 0.5742, 0.04451, 0.03789, 0.3151, 0.00486, 0.1931, 0.2672, 0.1111, 0.7766, 0.1018, 0.02702, 0.07632, 0.006732, 0.5675, 0.2573, 0.0719, 0.004977, 0.857, 0.6213, 0.1888, 0.7489, 0.1124, 0.7493, 0.07629, 0.1127, 0.03257, 0.01197, 0.746, 0.7525, 0.09947, 0.07628, 0.1121, 0.01945, 0.01185, 0.02289, 0.8145, 0.08086, 0.05296, 0.003961, 0.1784, 0.547, 0.3872, 0.5487, 0.5619, 0.04442, 0.03467, 0.3064, 0.002091, 0.05776, 0.2656, 0.189, 0.2677, 0.1091, 0.7696, 0.1037, 0.03108, 0.07857, 0.00981, 0.5616, 0.257, 0.07634, 0.01012, 0.8449, 0.6034, 0.1827]): _vg.add([_i], _w, 'REPLACE')
_vg = ob_cube.vertex_groups.new(name='Bone.013')
for _i, _w in zip([4, 6, 116, 186, 188, 205, 207, 220, 221, 231, 233, 272, 274, 324, 325, 327, 330, 346, 359, 366, 367, 375], [0.05064, 0.005507, 0.05235, 0.1105, 0.07911, 0.3103, 0.05291, 0.2088, 0.04637, 0.01367, 0.003785, 0.3241, 0.02961, 0.05649, 0.2197, 0.08368, 0.09745, 0.03763, 0.01618, 0.5562, 0.1396, 0.1264]): _vg.add([_i], _w, 'REPLACE')
_vg = ob_cube.vertex_groups.new(name='Bone.017')
for _i, _w in zip([0, 4, 6, 27, 116, 182, 186, 187, 188, 201, 205, 207, 218, 220, 221, 229, 230, 231, 233, 271, 272, 273, 274, 275, 276, 277, 278, 324, 325, 327, 328, 329, 330, 331, 345, 346, 356, 359, 365, 366, 367, 371, 375, 376, 378], [0.004107, 0.03468, 0.009374, 0.05596, 0.06666, 0.1075, 0.7331, 0.004652, 0.1045, 0.05803, 0.2476, 0.06035, 0.04696, 0.1513, 0.00096, 0.6188, 0.04823, 0.2331, 0.27, 0.8908, 0.3647, 0.8312, 0.5588, 0.05291, 0.05977, 0.04864, 0.04696, 0.6257, 0.2707, 0.4375, 0.0425, 0.9529, 0.6615, 0.05362, 0.01615, 0.07031, 0.1067, 0.125, 0.05819, 0.2567, 0.01567, 0.3384, 0.8327, 0.7786, 0.9467]): _vg.add([_i], _w, 'REPLACE')
_vg = ob_cube.vertex_groups.new(name='Bone.019')
for _i, _w in zip([186, 205, 229, 231, 271, 273, 275, 276, 277, 278, 279, 280, 281, 282, 283, 284, 285, 286, 287, 289, 324, 325, 329, 331, 332, 333, 334, 335, 336], [0.06777, 0.01496, 0.1093, 0.0422, 0.07666, 0.1072, 0.9366, 0.9212, 0.9473, 0.9458, 0.9938, 0.9669, 0.9949, 0.972, 0.742, 0.07663, 0.7724, 0.05492, 0.08563, 0.06457, 0.2006, 0.07862, 0.03024, 0.9315, 0.9796, 0.9764, 0.9925, 0.1657, 0.0689]): _vg.add([_i], _w, 'REPLACE')
_vg = ob_cube.vertex_groups.new(name='Bone.021')
for _i, _w in zip([280, 282, 283, 284, 285, 286, 287, 288, 289, 290, 291, 292, 293, 294, 295, 296, 297, 298, 335, 336, 337, 338, 339, 340, 341, 342], [0.01398, 0.004563, 0.2571, 0.9208, 0.2271, 0.9433, 0.908, 0.9645, 0.9316, 0.978, 0.889, 0.5571, 0.9184, 0.5467, 0.06372, 0.08531, 0.04829, 0.04811, 0.833, 0.9309, 0.9686, 0.9924, 0.8434, 0.9562, 0.08072, 0.002955]): _vg.add([_i], _w, 'REPLACE')
_vg = ob_cube.vertex_groups.new(name='Bone.014')
for _i, _w in zip([4, 6, 20, 21, 29, 66, 68, 117, 120, 136, 147, 152, 153, 161, 207], [0.06647, 0.0615, 0.201, 0.03552, 0.001025, 0.318, 0.02677, 0.08138, 0.09476, 0.03206, 0.01266, 0.5483, 0.1321, 0.1167, 0.00642]): _vg.add([_i], _w, 'REPLACE')
_vg = ob_cube.vertex_groups.new(name='Bone.018')
for _i, _w in zip([0, 4, 6, 18, 20, 27, 28, 29, 65, 66, 67, 68, 69, 70, 71, 72, 116, 117, 118, 119, 120, 121, 136, 144, 147, 151, 152, 153, 157, 161, 162, 164, 182, 186, 188, 201, 205, 207, 229, 231, 324, 325], [0.1032, 0.7258, 0.1014, 0.0261, 0.1088, 0.6089, 0.01688, 0.2166, 0.8927, 0.3363, 0.8278, 0.5213, 0.05336, 0.06001, 0.04755, 0.04722, 0.6078, 0.2339, 0.006421, 0.9587, 0.6119, 0.05426, 0.03487, 0.07595, 0.07303, 0.05059, 0.2545, 0.00704, 0.3181, 0.8425, 0.7709, 0.9539, 0.00248, 0.03109, 0.008165, 0.05604, 0.2438, 0.05879, 0.05367, 0.2283, 0.06202, 0.2625]): _vg.add([_i], _w, 'REPLACE')
_vg = ob_cube.vertex_groups.new(name='Bone.020')
for _i, _w in zip([4, 27, 65, 67, 69, 70, 71, 72, 73, 74, 75, 76, 77, 78, 79, 80, 81, 83, 116, 119, 121, 122, 123, 124, 125, 126, 127, 205, 231, 325], [0.06979, 0.1119, 0.07508, 0.1082, 0.9355, 0.9198, 0.9478, 0.9453, 0.9933, 0.9659, 0.995, 0.9716, 0.7384, 0.07955, 0.7739, 0.05493, 0.08852, 0.06386, 0.2092, 0.02034, 0.9294, 0.9813, 0.9753, 0.9932, 0.1725, 0.06176, 0.003072, 0.01703, 0.04461, 0.0816]): _vg.add([_i], _w, 'REPLACE')
_vg = ob_cube.vertex_groups.new(name='Bone.022')
for _i, _w in zip([74, 76, 77, 78, 79, 80, 81, 82, 83, 84, 85, 86, 87, 88, 89, 90, 91, 92, 125, 126, 127, 128, 129, 130, 131], [0.01577, 0.005375, 0.2606, 0.9177, 0.2256, 0.9432, 0.9046, 0.9627, 0.9323, 0.9777, 0.8853, 0.5589, 0.9194, 0.5493, 0.06606, 0.08895, 0.04678, 0.05053, 0.8259, 0.938, 0.9651, 0.9937, 0.8362, 0.9635, 0.08529]): _vg.add([_i], _w, 'REPLACE')
_vg = ob_cube.vertex_groups.new(name='Bone.015')
for _i, _w in zip([2, 4, 5, 6, 7, 12, 13, 14, 15, 17, 18, 20, 21, 24, 25, 26, 28, 29, 31, 32, 66, 68, 117, 118, 120, 135, 136, 137, 138, 139, 140, 144, 145, 147, 152, 153, 154, 155, 158, 161, 165, 166, 167, 168, 169, 170, 171, 172, 173, 184, 186, 187, 188, 189, 194, 195, 196, 197, 199, 200, 204, 205, 206, 207, 212, 213, 214, 215, 216, 218, 220, 221, 224, 225, 226, 228, 230, 232, 233, 235, 237, 238, 272, 274, 326, 327, 328, 330, 345, 346, 347, 348, 349, 350, 355, 356, 357, 359, 366, 367, 368, 369, 372, 375, 379, 380, 381, 382, 383, 384, 385, 386, 387, 388, 389], [0.09708, 0.01814, 0.8438, 0.7553, 0.9412, 0.8411, 0.9733, 0.326, 0.8694, 0.5169, 0.03199, 0.6284, 0.9141, 0.9678, 0.8057, 0.07026, 0.3511, 0.1546, 0.4854, 0.1015, 0.2913, 0.1073, 0.4779, 0.6606, 0.1742, 0.07699, 0.8019, 0.933, 0.9745, 0.888, 0.5972, 0.2947, 0.3533, 0.6148, 0.17, 0.8108, 0.92, 0.7093, 0.00899, 0.005857, 0.566, 0.09287, 0.3061, 0.7392, 0.209, 0.5165, 0.5168, 0.5154, 0.5106, 0.09464, 0.01668, 0.8302, 0.7507, 0.9346, 0.8382, 0.9715, 0.3263, 0.8658, 0.5153, 0.09157, 0.8541, 0.09657, 0.95, 0.7763, 0.9752, 0.8382, 0.8755, 0.3057, 0.4967, 0.02269, 0.5774, 0.8946, 0.96, 0.7913, 0.07456, 0.04651, 0.3387, 0.3627, 0.1107, 0.4863, 0.5044, 0.1135, 0.257, 0.07641, 0.6757, 0.2758, 0.6422, 0.1238, 0.07276, 0.7688, 0.9191, 0.9699, 0.8761, 0.5874, 0.3762, 0.2682, 0.3636, 0.5612, 0.1646, 0.7993, 0.9135, 0.7024, 0.02355, 0.00575, 0.5696, 0.09513, 0.08786, 0.5502, 0.3212, 0.7205, 0.2174, 0.515, 0.5153, 0.514, 0.5094]): _vg.add([_i], _w, 'REPLACE')
_vg = ob_cube.vertex_groups.new(name='Bone.016')
for _i, _w in zip([12, 14, 15, 16, 17, 24, 25, 26, 30, 31, 32, 139, 140, 145, 154, 155, 156, 158, 165, 166, 167, 168, 169, 170, 171, 172, 173, 194, 195, 196, 197, 198, 199, 213, 214, 215, 216, 217, 224, 225, 226, 228, 234, 235, 236, 237, 238, 348, 349, 350, 355, 357, 364, 368, 369, 370, 372, 379, 380, 381, 382, 383, 384, 385, 386, 387, 388, 389], [0.1335, 0.6662, 0.1302, 0.9971, 0.4831, 0.01456, 0.1942, 0.9297, 0.9909, 0.5146, 0.8984, 0.1114, 0.4028, 0.6467, 0.07015, 0.2882, 0.9859, 0.9703, 0.4339, 0.9048, 0.6936, 0.2607, 0.7896, 0.4836, 0.4833, 0.4846, 0.4894, 0.1353, 0.001667, 0.6656, 0.1339, 0.9966, 0.4847, 0.1303, 0.1241, 0.6858, 0.5033, 0.998, 0.0263, 0.2082, 0.9254, 0.9517, 0.9888, 0.5137, 0.9927, 0.4956, 0.8864, 0.002701, 0.1233, 0.4126, 0.6238, 0.6364, 0.9911, 0.07457, 0.2944, 0.9833, 0.9629, 0.4303, 0.9024, 0.9098, 0.4498, 0.6784, 0.2793, 0.781, 0.4851, 0.4848, 0.4861, 0.4906]): _vg.add([_i], _w, 'REPLACE')
_vg = ob_cube.vertex_groups.new(name='Bone.023')
for _i, _w in zip([49, 50, 51, 52, 57, 58, 59, 60, 61, 62, 63, 64, 108, 112, 113, 114, 115], [0.07644, 0.04169, 0.06466, 0.0233, 0.9247, 0.5293, 0.9478, 0.5406, 0.983, 0.7808, 0.9935, 0.7914, 0.0542, 0.8328, 0.9257, 0.9509, 0.98]): _vg.add([_i], _w, 'REPLACE')
_vg = ob_cube.vertex_groups.new(name='Bone.024')
for _i, _w in zip([255, 256, 257, 258, 263, 264, 265, 266, 267, 268, 269, 270, 316, 317, 320, 321, 322, 323], [0.06442, 0.0223, 0.06466, 0.02763, 0.9417, 0.5298, 0.9347, 0.5353, 0.9919, 0.787, 0.991, 0.7846, 0.00245, 0.01919, 0.8952, 0.864, 0.9702, 0.9634]): _vg.add([_i], _w, 'REPLACE')
_vg = ob_cube.vertex_groups.new(name='Bone.025')
for _i, _w in zip([178, 179, 180, 181, 396, 397, 398, 399, 400, 401, 402, 403], [0.1121, 0.8452, 0.9855, 1.009, 0.9431, 0.0337, 0.1014, 0.8567, 1.006, 0.9867, 0.9855, 1.009]): _vg.add([_i], _w, 'REPLACE')
_vg = ob_cube.vertex_groups.new(name='Bone.026')
for _i, _w in zip([291, 292, 293, 294, 295, 296, 297, 298, 299, 300, 301, 302, 339, 340, 341, 342, 343, 344], [0.1043, 0.4427, 0.07793, 0.4532, 0.9358, 0.9145, 0.9505, 0.9509, 0.9916, 0.9875, 0.9963, 0.9944, 0.1553, 0.03696, 0.9189, 0.9735, 0.991, 0.9997]): _vg.add([_i], _w, 'REPLACE')
_vg = ob_cube.vertex_groups.new(name='Bone.027')
for _i, _w in zip([85, 86, 87, 88, 89, 90, 91, 92, 93, 94, 95, 96, 129, 130, 131, 132, 133, 134], [0.1075, 0.4408, 0.07684, 0.4505, 0.9334, 0.9109, 0.9513, 0.9494, 0.9901, 0.9857, 0.9953, 0.9934, 0.1623, 0.02254, 0.9143, 0.9782, 0.9893, 0.9994]): _vg.add([_i], _w, 'REPLACE')
_m = ob_cube.modifiers.new('Armature', 'ARMATURE')
_m.object = ob_armature
ob_lamp_002.location = (2.375, 2.7, -2.502)
ob_lamp_002.rotation_euler = (0.6503, 0.05522, 1.866)
ob_lamp_002.lock_rotations_4d = False
ob_lamp_002.empty_display_type = 'ARROWS'
ob_lamp_002.color = (0.0, 0.0, 0.0, 0.0)
ob_lamp_002.lineart.crease_threshold = 0.0
ob_lamp_001.location = (-2.07, -5.061, 10.47)
ob_lamp_001.rotation_euler = (0.6503, 0.05522, 1.866)
ob_lamp_001.lock_rotations_4d = False
ob_lamp_001.empty_display_type = 'ARROWS'
ob_lamp_001.color = (0.0, 0.0, 0.0, 0.0)
ob_lamp_001.lineart.crease_threshold = 0.0
ob_lamp.location = (11.27, -4.029, 10.7)
ob_lamp.rotation_euler = (0.6503, 0.05522, 1.866)
ob_lamp.lock_rotations_4d = False
ob_lamp.empty_display_type = 'ARROWS'
ob_lamp.color = (0.0, 0.0, 0.0, 0.0)
ob_lamp.lineart.crease_threshold = 0.0
ob_camera.location = (10.7, -6.508, 5.344)
ob_camera.rotation_euler = (1.109, 0.01082, 0.8149)
ob_camera.lock_rotations_4d = False
ob_camera.empty_display_type = 'ARROWS'
ob_camera.color = (0.0, 0.0, 0.0, 0.0)
ob_camera.display_type = 'WIRE'
ob_camera.lineart.crease_threshold = 0.0

# ---- collection membership
col_collection_1.objects.link(ob_lamp_003)
col_collection_1.objects.link(ob_armature)
col_collection_1.objects.link(ob_cube)
col_collection_1.objects.link(ob_lamp_002)
col_collection_1.objects.link(ob_lamp_001)
col_collection_1.objects.link(ob_lamp)
col_collection_1.objects.link(ob_camera)

# ---- scene / render settings (as saved in the file)
scene.camera = ob_camera
scene.frame_start = 1; scene.frame_end = 19; scene.frame_set(7)
scene.render.engine = 'BLENDER_EEVEE_NEXT'
scene.render.resolution_percentage = 50
scene.render.dither_intensity = 0.0
scene.cycles.use_denoising = False
scene.cycles.samples = 10
scene.cycles.sampling_pattern = 'TABULATED_SOBOL'
scene.cycles.light_sampling_threshold = 0.0
scene.cycles.use_adaptive_sampling = False
scene.cycles.use_light_tree = False
scene.cycles.blur_glossy = 0.0
scene.cycles.volume_bounces = 1
scene.cycles.pixel_filter_type = 'GAUSSIAN'
scene.cycles.sample_clamp_indirect = 0.0
scene.view_settings.view_transform = 'Standard'
bpy.context.view_layer.update()
